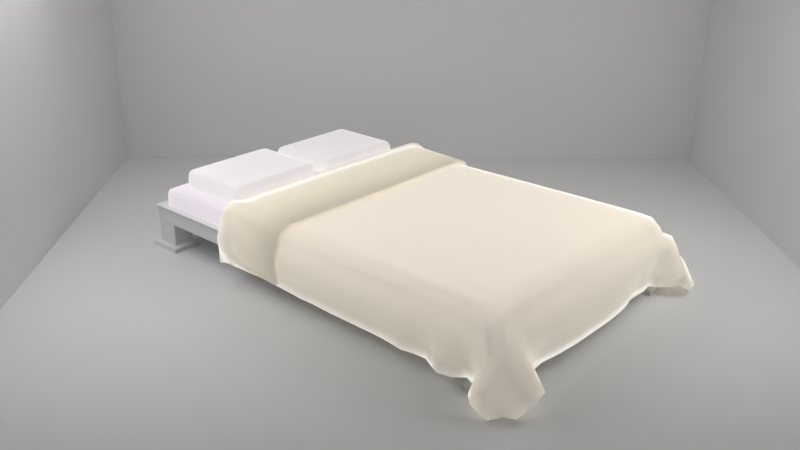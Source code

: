 # Source: Bed_2.blend  (saved by Blender 2.79.0; exported with 4.5.12 LTS)
import bpy
from mathutils import Matrix  # noqa: F401  (used for matrix-valued properties, if any)

bpy.ops.wm.read_factory_settings(use_empty=True)
scene = bpy.context.scene
scene.name = 'Scene'

# ---- collections
col_collection_1 = bpy.data.collections.new('Collection 1'); scene.collection.children.link(col_collection_1)

# ---- materials (node trees are filled in below, after node groups)
mat_cotton02 = bpy.data.materials.new('cotton02')
mat_cotton02.alpha_threshold = 0.0
mat_cotton02.roughness = 0.5
mat_light = bpy.data.materials.new('Light')
mat_light.alpha_threshold = 0.0
mat_light.roughness = 0.5
mat_cotton03 = bpy.data.materials.new('cotton03')
mat_cotton03.alpha_threshold = 0.0
mat_cotton03.roughness = 0.5
mat_material = bpy.data.materials.new('Material')
mat_material.alpha_threshold = 0.0
mat_material.roughness = 0.5
mat_material.line_color = (0.0, 0.0, 0.0, 1.0)
mat_cotton01 = bpy.data.materials.new('cotton01')
mat_cotton01.alpha_threshold = 0.0
mat_cotton01.roughness = 0.5

# ---- material node trees
mat_cotton02.use_nodes = True; mat_cotton02.node_tree.nodes.clear()
_N = mat_cotton02.node_tree.nodes; _L = mat_cotton02.node_tree.links
n0 = _N.new('ShaderNodeAddShader'); n0.name = 'Add Shader'; n0.location = (118, 349)
n1 = _N.new('ShaderNodeMixShader'); n1.name = 'Mix Shader'; n1.location = (305, 361)
n2 = _N.new('ShaderNodeOutputMaterial'); n2.name = 'Material Output'; n2.location = (498, 315)
n3 = _N.new('ShaderNodeBsdfTranslucent'); n3.name = 'Translucent BSDF'; n3.location = (116, 481)
n4 = _N.new('ShaderNodeBsdfDiffuse'); n4.name = 'Diffuse BSDF'; n4.location = (-80, 206)
n4.inputs[0].default_value = (1.0, 0.98, 0.953, 1.0)
n5 = _N.new('ShaderNodeFresnel'); n5.name = 'Fresnel'; n5.location = (-113, 430)
n5.inputs[0].default_value = 1.6
_L.new(n4.outputs[0], n0.inputs[1])
_L.new(n5.outputs[0], n0.inputs[0])
_L.new(n0.outputs[0], n1.inputs[2])
_L.new(n1.outputs[0], n2.inputs[0])
_L.new(n4.outputs[0], n3.inputs[0])
_L.new(n3.outputs[0], n1.inputs[1])
n2.is_active_output = True
mat_light.use_nodes = True; mat_light.node_tree.nodes.clear()
_N = mat_light.node_tree.nodes; _L = mat_light.node_tree.links
n0 = _N.new('ShaderNodeOutputMaterial'); n0.name = 'Material Output'; n0.location = (300, 300)
n1 = _N.new('ShaderNodeEmission'); n1.name = 'Emission'; n1.location = (10, 300)
n1.inputs[0].default_value = (0.8, 0.8, 0.8, 1.0)
n1.inputs[1].default_value = 4.0
_L.new(n1.outputs[0], n0.inputs[0])
n0.is_active_output = True
mat_cotton03.use_nodes = True; mat_cotton03.node_tree.nodes.clear()
_N = mat_cotton03.node_tree.nodes; _L = mat_cotton03.node_tree.links
n0 = _N.new('ShaderNodeAddShader'); n0.name = 'Add Shader'; n0.location = (118, 349)
n1 = _N.new('ShaderNodeMixShader'); n1.name = 'Mix Shader'; n1.location = (305, 361)
n2 = _N.new('ShaderNodeOutputMaterial'); n2.name = 'Material Output'; n2.location = (498, 315)
n3 = _N.new('ShaderNodeBsdfTranslucent'); n3.name = 'Translucent BSDF'; n3.location = (116, 481)
n4 = _N.new('ShaderNodeBsdfDiffuse'); n4.name = 'Diffuse BSDF'; n4.location = (-80, 206)
n4.inputs[0].default_value = (1.0, 0.91, 1.0, 1.0)
n5 = _N.new('ShaderNodeFresnel'); n5.name = 'Fresnel'; n5.location = (-113, 430)
n5.inputs[0].default_value = 1.6
_L.new(n4.outputs[0], n0.inputs[1])
_L.new(n5.outputs[0], n0.inputs[0])
_L.new(n0.outputs[0], n1.inputs[2])
_L.new(n1.outputs[0], n2.inputs[0])
_L.new(n4.outputs[0], n3.inputs[0])
_L.new(n3.outputs[0], n1.inputs[1])
n2.is_active_output = True
mat_cotton01.use_nodes = True; mat_cotton01.node_tree.nodes.clear()
_N = mat_cotton01.node_tree.nodes; _L = mat_cotton01.node_tree.links
n0 = _N.new('ShaderNodeAddShader'); n0.name = 'Add Shader'; n0.location = (118, 349)
n1 = _N.new('ShaderNodeMixShader'); n1.name = 'Mix Shader'; n1.location = (305, 361)
n2 = _N.new('ShaderNodeOutputMaterial'); n2.name = 'Material Output'; n2.location = (498, 315)
n3 = _N.new('ShaderNodeBsdfTranslucent'); n3.name = 'Translucent BSDF'; n3.location = (116, 481)
n4 = _N.new('ShaderNodeBsdfDiffuse'); n4.name = 'Diffuse BSDF'; n4.location = (-80, 206)
n4.inputs[0].default_value = (1.0, 0.91, 0.724, 1.0)
n5 = _N.new('ShaderNodeFresnel'); n5.name = 'Fresnel'; n5.location = (-113, 430)
n5.inputs[0].default_value = 1.6
_L.new(n4.outputs[0], n0.inputs[1])
_L.new(n5.outputs[0], n0.inputs[0])
_L.new(n0.outputs[0], n1.inputs[2])
_L.new(n1.outputs[0], n2.inputs[0])
_L.new(n4.outputs[0], n3.inputs[0])
_L.new(n3.outputs[0], n1.inputs[1])
n2.is_active_output = True

# ---- world
world_world = bpy.data.worlds.new('World'); scene.world = world_world
world_world.color = (0.05088, 0.05088, 0.05088)
world_world.use_sun_shadow = False
world_world.sun_shadow_jitter_overblur = 0.0
world_world.cycles.sampling_method = 'MANUAL'

# ---- cameras
cam_camera_005 = bpy.data.cameras.new('Camera.005')
cam_camera_005.clip_end = 100.0
cam_camera_005.lens = 35.0
cam_camera_005.sensor_width = 32.0
cam_camera_005.sensor_height = 18.0
cam_camera_005.display_size = 2.0
cam_camera_005.dof.focus_distance = 0.0

# ---- lights
light_point = bpy.data.lights.new('Point', 'POINT')
light_point.transmission_factor = 0.0
light_point.energy = 100.0
light_point.shadow_buffer_clip_start = 0.5
light_point.shadow_soft_size = 0.1
light_point.shadow_maximum_resolution = 0.006
light_point.use_absolute_resolution = True

# ---- meshes
me_cube_003 = bpy.data.meshes.new('Cube.003')
me_cube_003.from_pydata([(-7.358, 1.878, 4.981), (-7.322, 1.873, 7.209), (-7.303, 3.064, 5.03), (-7.266, 3.06, 7.259), (-5.766, 1.806, 4.26), (-5.729, 1.802, 6.493), (-5.71, 2.993, 4.308), (-5.673, 2.988, 6.545), (-5.886, 3.001, 4.392), (-6.063, 3.009, 4.475), (-6.242, 3.017, 4.559), (-6.419, 3.026, 4.641), (-6.597, 3.034, 4.721), (-6.774, 3.042, 4.8), (-6.949, 3.049, 4.878), (-7.126, 3.057, 4.954), (-7.089, 3.052, 7.185), (-6.913, 3.044, 7.11), (-6.737, 3.037, 7.033), (-6.56, 3.029, 6.955), (-6.383, 3.021, 6.874), (-6.205, 3.013, 6.792), (-6.027, 3.004, 6.708), (-5.849, 2.996, 6.626), (-7.182, 1.871, 4.906), (-7.005, 1.863, 4.831), (-6.83, 1.856, 4.751), (-6.653, 1.848, 4.671), (-6.475, 1.84, 4.589), (-6.298, 1.832, 4.508), (-6.12, 1.823, 4.426), (-5.942, 1.815, 4.343), (-5.906, 1.81, 6.574), (-6.083, 1.818, 6.655), (-6.262, 1.827, 6.736), (-6.439, 1.835, 6.817), (-6.617, 1.843, 6.895), (-6.794, 1.851, 6.974), (-6.97, 1.858, 7.053), (-7.146, 1.866, 7.131), (-7.31, 2.933, 5.028), (-7.317, 2.802, 5.027), (-7.325, 2.67, 5.022), (-7.332, 2.539, 5.016), (-7.338, 2.407, 5.01), (-7.343, 2.275, 5.003), (-7.349, 2.143, 4.996), (-7.354, 2.011, 4.988), (-7.318, 2.006, 7.206), (-7.314, 2.138, 7.211), (-7.308, 2.27, 7.219), (-7.303, 2.402, 7.226), (-7.296, 2.534, 7.233), (-7.289, 2.665, 7.24), (-7.282, 2.797, 7.246), (-7.274, 2.928, 7.253), (-5.76, 1.939, 4.267), (-5.754, 2.071, 4.274), (-5.748, 2.203, 4.28), (-5.741, 2.335, 4.286), (-5.735, 2.466, 4.291), (-5.729, 2.598, 4.296), (-5.723, 2.73, 4.301), (-5.717, 2.861, 4.305), (-5.68, 2.857, 6.541), (-5.686, 2.725, 6.537), (-5.692, 2.594, 6.533), (-5.698, 2.462, 6.528), (-5.704, 2.33, 6.523), (-5.711, 2.199, 6.516), (-5.717, 2.067, 6.509), (-5.723, 1.934, 6.501), (-5.855, 2.865, 6.622), (-5.862, 2.733, 6.618), (-5.868, 2.602, 6.614), (-5.874, 2.47, 6.609), (-5.88, 2.338, 6.604), (-5.887, 2.207, 6.598), (-5.893, 2.075, 6.591), (-5.899, 1.942, 6.583), (-6.033, 2.873, 6.703), (-6.039, 2.741, 6.699), (-6.045, 2.61, 6.695), (-6.051, 2.478, 6.689), (-6.057, 2.346, 6.684), (-6.064, 2.215, 6.678), (-6.07, 2.083, 6.673), (-6.076, 1.95, 6.664), (-6.211, 2.881, 6.784), (-6.217, 2.749, 6.779), (-6.223, 2.618, 6.774), (-6.229, 2.486, 6.769), (-6.235, 2.354, 6.763), (-6.241, 2.223, 6.757), (-6.248, 2.091, 6.751), (-6.255, 1.959, 6.746), (-6.389, 2.889, 6.865), (-6.395, 2.757, 6.858), (-6.401, 2.626, 6.853), (-6.407, 2.494, 6.848), (-6.413, 2.362, 6.842), (-6.42, 2.231, 6.836), (-6.426, 2.099, 6.83), (-6.433, 1.967, 6.823), (-6.567, 2.897, 6.947), (-6.573, 2.766, 6.938), (-6.58, 2.634, 6.931), (-6.586, 2.502, 6.925), (-6.593, 2.37, 6.919), (-6.599, 2.239, 6.913), (-6.605, 2.107, 6.906), (-6.611, 1.975, 6.9), (-6.744, 2.905, 7.028), (-6.751, 2.773, 7.018), (-6.758, 2.642, 7.008), (-6.765, 2.51, 7.002), (-6.771, 2.378, 6.996), (-6.777, 2.246, 6.989), (-6.783, 2.114, 6.982), (-6.788, 1.983, 6.975), (-6.92, 2.913, 7.104), (-6.928, 2.781, 7.098), (-6.936, 2.65, 7.088), (-6.943, 2.518, 7.077), (-6.949, 2.386, 7.07), (-6.955, 2.254, 7.063), (-6.961, 2.122, 7.056), (-6.965, 1.99, 7.05), (-7.098, 2.921, 7.179), (-7.105, 2.789, 7.173), (-7.113, 2.658, 7.167), (-7.12, 2.526, 7.155), (-7.127, 2.394, 7.143), (-7.132, 2.262, 7.136), (-7.138, 2.13, 7.128), (-7.142, 1.998, 7.129), (-7.134, 2.925, 4.952), (-7.141, 2.794, 4.95), (-7.148, 2.663, 4.946), (-7.155, 2.531, 4.94), (-7.161, 2.399, 4.934), (-7.167, 2.267, 4.927), (-7.172, 2.135, 4.921), (-7.177, 2.003, 4.914), (-6.957, 2.917, 4.875), (-6.964, 2.786, 4.873), (-6.971, 2.655, 4.869), (-6.978, 2.523, 4.863), (-6.984, 2.391, 4.857), (-6.99, 2.259, 4.851), (-6.995, 2.127, 4.844), (-7.0, 1.995, 4.837), (-6.78, 2.91, 4.797), (-6.787, 2.778, 4.794), (-6.794, 2.647, 4.79), (-6.8, 2.515, 4.784), (-6.806, 2.383, 4.779), (-6.812, 2.251, 4.773), (-6.818, 2.12, 4.766), (-6.824, 1.988, 4.76), (-6.603, 2.902, 4.718), (-6.609, 2.77, 4.714), (-6.615, 2.639, 4.71), (-6.622, 2.507, 4.704), (-6.628, 2.375, 4.699), (-6.634, 2.244, 4.693), (-6.64, 2.112, 4.688), (-6.646, 1.98, 4.679), (-6.425, 2.894, 4.637), (-6.431, 2.762, 4.633), (-6.437, 2.631, 4.628), (-6.443, 2.499, 4.623), (-6.449, 2.367, 4.618), (-6.456, 2.235, 4.612), (-6.462, 2.104, 4.605), (-6.469, 1.972, 4.598), (-6.247, 2.886, 4.555), (-6.253, 2.754, 4.55), (-6.259, 2.622, 4.546), (-6.265, 2.491, 4.541), (-6.271, 2.359, 4.536), (-6.277, 2.227, 4.529), (-6.284, 2.095, 4.523), (-6.291, 1.964, 4.515), (-6.069, 2.877, 4.472), (-6.075, 2.746, 4.467), (-6.081, 2.614, 4.463), (-6.087, 2.483, 4.458), (-6.094, 2.351, 4.452), (-6.1, 2.219, 4.446), (-6.106, 2.087, 4.44), (-6.113, 1.955, 4.433), (-5.892, 2.869, 4.388), (-5.899, 2.738, 4.384), (-5.905, 2.606, 4.379), (-5.911, 2.475, 4.375), (-5.917, 2.343, 4.369), (-5.924, 2.211, 4.364), (-5.93, 2.079, 4.357), (-5.936, 1.947, 4.35), (-7.338, 1.876, 6.094), (-7.282, 3.062, 6.144), (-5.693, 2.99, 5.427), (-5.75, 1.804, 5.377), (-5.924, 1.812, 5.458), (-6.103, 1.821, 5.54), (-6.28, 1.83, 5.622), (-6.458, 1.838, 5.703), (-6.635, 1.846, 5.783), (-6.811, 1.853, 5.863), (-6.986, 1.861, 5.942), (-7.16, 1.867, 6.02), (-7.105, 3.054, 6.069), (-6.93, 3.047, 5.993), (-6.755, 3.039, 5.917), (-6.578, 3.031, 5.838), (-6.401, 3.023, 5.759), (-6.224, 3.015, 5.676), (-6.046, 3.007, 5.593), (-5.868, 2.998, 5.509), (-5.7, 2.859, 5.425), (-5.706, 2.728, 5.421), (-5.713, 2.596, 5.416), (-5.718, 2.464, 5.411), (-5.725, 2.333, 5.405), (-5.731, 2.201, 5.399), (-5.738, 2.069, 5.393), (-5.744, 1.937, 5.386), (-7.334, 2.008, 6.095), (-7.329, 2.14, 6.103), (-7.324, 2.272, 6.11), (-7.318, 2.404, 6.118), (-7.312, 2.536, 6.125), (-7.305, 2.668, 6.131), (-7.298, 2.799, 6.135), (-7.29, 2.931, 6.137)], [], [(235, 55, 3, 201), (219, 23, 7, 202), (227, 71, 5, 203), (211, 39, 1, 200), (199, 56, 4, 31), (135, 48, 1, 39), (71, 79, 32, 5), (79, 87, 33, 32), (87, 95, 34, 33), (95, 103, 35, 34), (103, 111, 36, 35), (111, 119, 37, 36), (119, 127, 38, 37), (127, 135, 39, 38), (47, 143, 24, 0), (143, 151, 25, 24), (151, 159, 26, 25), (159, 167, 27, 26), (167, 175, 28, 27), (175, 183, 29, 28), (183, 191, 30, 29), (191, 199, 31, 30), (203, 5, 32, 204), (204, 32, 33, 205), (205, 33, 34, 206), (206, 34, 35, 207), (207, 35, 36, 208), (208, 36, 37, 209), (209, 37, 38, 210), (210, 38, 39, 211), (201, 3, 16, 212), (212, 16, 17, 213), (213, 17, 18, 214), (214, 18, 19, 215), (215, 19, 20, 216), (216, 20, 21, 217), (217, 21, 22, 218), (218, 22, 23, 219), (9, 8, 192, 184), (184, 192, 193, 185), (185, 193, 194, 186), (186, 194, 195, 187), (187, 195, 196, 188), (188, 196, 197, 189), (189, 197, 198, 190), (190, 198, 199, 191), (10, 9, 184, 176), (176, 184, 185, 177), (177, 185, 186, 178), (178, 186, 187, 179), (179, 187, 188, 180), (180, 188, 189, 181), (181, 189, 190, 182), (182, 190, 191, 183), (11, 10, 176, 168), (168, 176, 177, 169), (169, 177, 178, 170), (170, 178, 179, 171), (171, 179, 180, 172), (172, 180, 181, 173), (173, 181, 182, 174), (174, 182, 183, 175), (12, 11, 168, 160), (160, 168, 169, 161), (161, 169, 170, 162), (162, 170, 171, 163), (163, 171, 172, 164), (164, 172, 173, 165), (165, 173, 174, 166), (166, 174, 175, 167), (13, 12, 160, 152), (152, 160, 161, 153), (153, 161, 162, 154), (154, 162, 163, 155), (155, 163, 164, 156), (156, 164, 165, 157), (157, 165, 166, 158), (158, 166, 167, 159), (14, 13, 152, 144), (144, 152, 153, 145), (145, 153, 154, 146), (146, 154, 155, 147), (147, 155, 156, 148), (148, 156, 157, 149), (149, 157, 158, 150), (150, 158, 159, 151), (15, 14, 144, 136), (136, 144, 145, 137), (137, 145, 146, 138), (138, 146, 147, 139), (139, 147, 148, 140), (140, 148, 149, 141), (141, 149, 150, 142), (142, 150, 151, 143), (2, 15, 136, 40), (40, 136, 137, 41), (41, 137, 138, 42), (42, 138, 139, 43), (43, 139, 140, 44), (44, 140, 141, 45), (45, 141, 142, 46), (46, 142, 143, 47), (17, 16, 128, 120), (120, 128, 129, 121), (121, 129, 130, 122), (122, 130, 131, 123), (123, 131, 132, 124), (124, 132, 133, 125), (125, 133, 134, 126), (126, 134, 135, 127), (18, 17, 120, 112), (112, 120, 121, 113), (113, 121, 122, 114), (114, 122, 123, 115), (115, 123, 124, 116), (116, 124, 125, 117), (117, 125, 126, 118), (118, 126, 127, 119), (19, 18, 112, 104), (104, 112, 113, 105), (105, 113, 114, 106), (106, 114, 115, 107), (107, 115, 116, 108), (108, 116, 117, 109), (109, 117, 118, 110), (110, 118, 119, 111), (20, 19, 104, 96), (96, 104, 105, 97), (97, 105, 106, 98), (98, 106, 107, 99), (99, 107, 108, 100), (100, 108, 109, 101), (101, 109, 110, 102), (102, 110, 111, 103), (21, 20, 96, 88), (88, 96, 97, 89), (89, 97, 98, 90), (90, 98, 99, 91), (91, 99, 100, 92), (92, 100, 101, 93), (93, 101, 102, 94), (94, 102, 103, 95), (22, 21, 88, 80), (80, 88, 89, 81), (81, 89, 90, 82), (82, 90, 91, 83), (83, 91, 92, 84), (84, 92, 93, 85), (85, 93, 94, 86), (86, 94, 95, 87), (23, 22, 80, 72), (72, 80, 81, 73), (73, 81, 82, 74), (74, 82, 83, 75), (75, 83, 84, 76), (76, 84, 85, 77), (77, 85, 86, 78), (78, 86, 87, 79), (7, 23, 72, 64), (64, 72, 73, 65), (65, 73, 74, 66), (66, 74, 75, 67), (67, 75, 76, 68), (68, 76, 77, 69), (69, 77, 78, 70), (70, 78, 79, 71), (16, 3, 55, 128), (128, 55, 54, 129), (129, 54, 53, 130), (130, 53, 52, 131), (131, 52, 51, 132), (132, 51, 50, 133), (133, 50, 49, 134), (134, 49, 48, 135), (8, 6, 63, 192), (192, 63, 62, 193), (193, 62, 61, 194), (194, 61, 60, 195), (195, 60, 59, 196), (196, 59, 58, 197), (197, 58, 57, 198), (198, 57, 56, 199), (202, 7, 64, 220), (220, 64, 65, 221), (221, 65, 66, 222), (222, 66, 67, 223), (223, 67, 68, 224), (224, 68, 69, 225), (225, 69, 70, 226), (226, 70, 71, 227), (200, 1, 48, 228), (228, 48, 49, 229), (229, 49, 50, 230), (230, 50, 51, 231), (231, 51, 52, 232), (232, 52, 53, 233), (233, 53, 54, 234), (234, 54, 55, 235), (41, 234, 235, 40), (42, 233, 234, 41), (43, 232, 233, 42), (44, 231, 232, 43), (45, 230, 231, 44), (46, 229, 230, 45), (47, 228, 229, 46), (0, 200, 228, 47), (57, 226, 227, 56), (58, 225, 226, 57), (59, 224, 225, 58), (60, 223, 224, 59), (61, 222, 223, 60), (62, 221, 222, 61), (63, 220, 221, 62), (6, 202, 220, 63), (9, 218, 219, 8), (10, 217, 218, 9), (11, 216, 217, 10), (12, 215, 216, 11), (13, 214, 215, 12), (14, 213, 214, 13), (15, 212, 213, 14), (2, 201, 212, 15), (25, 210, 211, 24), (26, 209, 210, 25), (27, 208, 209, 26), (28, 207, 208, 27), (29, 206, 207, 28), (30, 205, 206, 29), (31, 204, 205, 30), (4, 203, 204, 31), (24, 211, 200, 0), (56, 227, 203, 4), (8, 219, 202, 6), (40, 235, 201, 2)])
me_cube_003.polygons.foreach_set('use_smooth', [True] * 234)
me_cube_003.materials.append(mat_cotton02)
me_cube_003.use_remesh_preserve_volume = False
me_cube_003.use_remesh_preserve_attributes = False
me_cube_003.use_mirror_vertex_groups = False
me_cube_003.update()
me_plane_002 = bpy.data.meshes.new('Plane.002')
me_plane_002.from_pydata([(-1.0, -1.0, 0.0), (1.0, -1.0, 0.0), (-1.0, 1.0, 0.0), (1.0, 1.0, 0.0)], [], [(0, 1, 3, 2)])
me_plane_002.materials.append(mat_light)
me_plane_002.use_remesh_preserve_volume = False
me_plane_002.use_remesh_preserve_attributes = False
me_plane_002.use_mirror_vertex_groups = False
me_plane_002.update()
me_plane = bpy.data.meshes.new('Plane')
me_plane.from_pydata([(-1.0, -1.0, 0.0), (1.0, -1.0, 0.0), (-1.0, 1.0, 0.0), (1.0, 1.0, 0.0)], [], [(0, 1, 3, 2)])
me_plane.materials.append(mat_light)
me_plane.use_remesh_preserve_volume = False
me_plane.use_remesh_preserve_attributes = False
me_plane.use_mirror_vertex_groups = False
me_plane.update()
me_cube_001 = bpy.data.meshes.new('Cube.001')
me_cube_001.from_pydata([(-1.0, -1.0, -1.0), (-1.0, -1.0, 1.0), (-1.0, 1.0, -1.0), (-1.0, 1.0, 1.0), (1.0, -1.0, -1.0), (1.0, -1.0, 1.0), (1.0, 1.0, -1.0), (1.0, 1.0, 1.0)], [], [(0, 1, 3, 2), (2, 3, 7, 6), (6, 7, 5, 4), (2, 6, 4, 0), (7, 3, 1, 5)])
me_cube_001.use_remesh_preserve_volume = False
me_cube_001.use_remesh_preserve_attributes = False
me_cube_001.use_mirror_vertex_groups = False
me_cube_001.update()
me_cube_005 = bpy.data.meshes.new('Cube.005')
me_cube_005.from_pydata([(-7.358, 1.878, 4.981), (-7.322, 1.873, 7.209), (-7.303, 3.064, 5.03), (-7.266, 3.06, 7.259), (-5.766, 1.806, 4.26), (-5.729, 1.802, 6.493), (-5.71, 2.993, 4.308), (-5.673, 2.988, 6.545), (-5.886, 3.001, 4.392), (-6.063, 3.009, 4.475), (-6.242, 3.017, 4.559), (-6.419, 3.026, 4.641), (-6.597, 3.034, 4.721), (-6.774, 3.042, 4.8), (-6.949, 3.049, 4.878), (-7.126, 3.057, 4.954), (-7.089, 3.052, 7.185), (-6.913, 3.044, 7.11), (-6.737, 3.037, 7.033), (-6.56, 3.029, 6.955), (-6.383, 3.021, 6.874), (-6.205, 3.013, 6.792), (-6.027, 3.004, 6.708), (-5.849, 2.996, 6.626), (-7.182, 1.871, 4.906), (-7.005, 1.863, 4.831), (-6.83, 1.856, 4.751), (-6.653, 1.848, 4.671), (-6.475, 1.84, 4.589), (-6.298, 1.832, 4.508), (-6.12, 1.823, 4.426), (-5.942, 1.815, 4.343), (-5.906, 1.81, 6.574), (-6.083, 1.818, 6.655), (-6.262, 1.827, 6.736), (-6.439, 1.835, 6.817), (-6.617, 1.843, 6.895), (-6.794, 1.851, 6.974), (-6.97, 1.858, 7.053), (-7.146, 1.866, 7.131), (-7.31, 2.933, 5.028), (-7.317, 2.802, 5.027), (-7.325, 2.67, 5.022), (-7.332, 2.539, 5.016), (-7.338, 2.407, 5.01), (-7.343, 2.275, 5.003), (-7.349, 2.143, 4.996), (-7.354, 2.011, 4.988), (-7.318, 2.006, 7.206), (-7.314, 2.138, 7.211), (-7.308, 2.27, 7.219), (-7.303, 2.402, 7.226), (-7.296, 2.534, 7.233), (-7.289, 2.665, 7.24), (-7.282, 2.797, 7.246), (-7.274, 2.928, 7.253), (-5.76, 1.939, 4.267), (-5.754, 2.071, 4.274), (-5.748, 2.203, 4.28), (-5.741, 2.335, 4.286), (-5.735, 2.466, 4.291), (-5.729, 2.598, 4.296), (-5.723, 2.73, 4.301), (-5.717, 2.861, 4.305), (-5.68, 2.857, 6.541), (-5.686, 2.725, 6.537), (-5.692, 2.594, 6.533), (-5.698, 2.462, 6.528), (-5.704, 2.33, 6.523), (-5.711, 2.199, 6.516), (-5.717, 2.067, 6.509), (-5.723, 1.934, 6.501), (-5.855, 2.865, 6.622), (-5.862, 2.733, 6.618), (-5.868, 2.602, 6.614), (-5.874, 2.47, 6.609), (-5.88, 2.338, 6.604), (-5.887, 2.207, 6.598), (-5.893, 2.075, 6.591), (-5.899, 1.942, 6.583), (-6.033, 2.873, 6.703), (-6.039, 2.741, 6.699), (-6.045, 2.61, 6.695), (-6.051, 2.478, 6.689), (-6.057, 2.346, 6.684), (-6.064, 2.215, 6.678), (-6.07, 2.083, 6.673), (-6.076, 1.95, 6.664), (-6.211, 2.881, 6.784), (-6.217, 2.749, 6.779), (-6.223, 2.618, 6.774), (-6.229, 2.486, 6.769), (-6.235, 2.354, 6.763), (-6.241, 2.223, 6.757), (-6.248, 2.091, 6.751), (-6.255, 1.959, 6.746), (-6.389, 2.889, 6.865), (-6.395, 2.757, 6.858), (-6.401, 2.626, 6.853), (-6.407, 2.494, 6.848), (-6.413, 2.362, 6.842), (-6.42, 2.231, 6.836), (-6.426, 2.099, 6.83), (-6.433, 1.967, 6.823), (-6.567, 2.897, 6.947), (-6.573, 2.766, 6.938), (-6.58, 2.634, 6.931), (-6.586, 2.502, 6.925), (-6.593, 2.37, 6.919), (-6.599, 2.239, 6.913), (-6.605, 2.107, 6.906), (-6.611, 1.975, 6.9), (-6.744, 2.905, 7.028), (-6.751, 2.773, 7.018), (-6.758, 2.642, 7.008), (-6.765, 2.51, 7.002), (-6.771, 2.378, 6.996), (-6.777, 2.246, 6.989), (-6.783, 2.114, 6.982), (-6.788, 1.983, 6.975), (-6.92, 2.913, 7.104), (-6.928, 2.781, 7.098), (-6.936, 2.65, 7.088), (-6.943, 2.518, 7.077), (-6.949, 2.386, 7.07), (-6.955, 2.254, 7.063), (-6.961, 2.122, 7.056), (-6.965, 1.99, 7.05), (-7.098, 2.921, 7.179), (-7.105, 2.789, 7.173), (-7.113, 2.658, 7.167), (-7.12, 2.526, 7.155), (-7.127, 2.394, 7.143), (-7.132, 2.262, 7.136), (-7.138, 2.13, 7.128), (-7.142, 1.998, 7.129), (-7.134, 2.925, 4.952), (-7.141, 2.794, 4.95), (-7.148, 2.663, 4.946), (-7.155, 2.531, 4.94), (-7.161, 2.399, 4.934), (-7.167, 2.267, 4.927), (-7.172, 2.135, 4.921), (-7.177, 2.003, 4.914), (-6.957, 2.917, 4.875), (-6.964, 2.786, 4.873), (-6.971, 2.655, 4.869), (-6.978, 2.523, 4.863), (-6.984, 2.391, 4.857), (-6.99, 2.259, 4.851), (-6.995, 2.127, 4.844), (-7.0, 1.995, 4.837), (-6.78, 2.91, 4.797), (-6.787, 2.778, 4.794), (-6.794, 2.647, 4.79), (-6.8, 2.515, 4.784), (-6.806, 2.383, 4.779), (-6.812, 2.251, 4.773), (-6.818, 2.12, 4.766), (-6.824, 1.988, 4.76), (-6.603, 2.902, 4.718), (-6.609, 2.77, 4.714), (-6.615, 2.639, 4.71), (-6.622, 2.507, 4.704), (-6.628, 2.375, 4.699), (-6.634, 2.244, 4.693), (-6.64, 2.112, 4.688), (-6.646, 1.98, 4.679), (-6.425, 2.894, 4.637), (-6.431, 2.762, 4.633), (-6.437, 2.631, 4.628), (-6.443, 2.499, 4.623), (-6.449, 2.367, 4.618), (-6.456, 2.235, 4.612), (-6.462, 2.104, 4.605), (-6.469, 1.972, 4.598), (-6.247, 2.886, 4.555), (-6.253, 2.754, 4.55), (-6.259, 2.622, 4.546), (-6.265, 2.491, 4.541), (-6.271, 2.359, 4.536), (-6.277, 2.227, 4.529), (-6.284, 2.095, 4.523), (-6.291, 1.964, 4.515), (-6.069, 2.877, 4.472), (-6.075, 2.746, 4.467), (-6.081, 2.614, 4.463), (-6.087, 2.483, 4.458), (-6.094, 2.351, 4.452), (-6.1, 2.219, 4.446), (-6.106, 2.087, 4.44), (-6.113, 1.955, 4.433), (-5.892, 2.869, 4.388), (-5.899, 2.738, 4.384), (-5.905, 2.606, 4.379), (-5.911, 2.475, 4.375), (-5.917, 2.343, 4.369), (-5.924, 2.211, 4.364), (-5.93, 2.079, 4.357), (-5.936, 1.947, 4.35), (-7.338, 1.876, 6.094), (-7.282, 3.062, 6.144), (-5.693, 2.99, 5.427), (-5.75, 1.804, 5.377), (-5.924, 1.812, 5.458), (-6.103, 1.821, 5.54), (-6.28, 1.83, 5.622), (-6.458, 1.838, 5.703), (-6.635, 1.846, 5.783), (-6.811, 1.853, 5.863), (-6.986, 1.861, 5.942), (-7.16, 1.867, 6.02), (-7.105, 3.054, 6.069), (-6.93, 3.047, 5.993), (-6.755, 3.039, 5.917), (-6.578, 3.031, 5.838), (-6.401, 3.023, 5.759), (-6.224, 3.015, 5.676), (-6.046, 3.007, 5.593), (-5.868, 2.998, 5.509), (-5.7, 2.859, 5.425), (-5.706, 2.728, 5.421), (-5.713, 2.596, 5.416), (-5.718, 2.464, 5.411), (-5.725, 2.333, 5.405), (-5.731, 2.201, 5.399), (-5.738, 2.069, 5.393), (-5.744, 1.937, 5.386), (-7.334, 2.008, 6.095), (-7.329, 2.14, 6.103), (-7.324, 2.272, 6.11), (-7.318, 2.404, 6.118), (-7.312, 2.536, 6.125), (-7.305, 2.668, 6.131), (-7.298, 2.799, 6.135), (-7.29, 2.931, 6.137)], [], [(235, 55, 3, 201), (219, 23, 7, 202), (227, 71, 5, 203), (211, 39, 1, 200), (199, 56, 4, 31), (135, 48, 1, 39), (71, 79, 32, 5), (79, 87, 33, 32), (87, 95, 34, 33), (95, 103, 35, 34), (103, 111, 36, 35), (111, 119, 37, 36), (119, 127, 38, 37), (127, 135, 39, 38), (47, 143, 24, 0), (143, 151, 25, 24), (151, 159, 26, 25), (159, 167, 27, 26), (167, 175, 28, 27), (175, 183, 29, 28), (183, 191, 30, 29), (191, 199, 31, 30), (203, 5, 32, 204), (204, 32, 33, 205), (205, 33, 34, 206), (206, 34, 35, 207), (207, 35, 36, 208), (208, 36, 37, 209), (209, 37, 38, 210), (210, 38, 39, 211), (201, 3, 16, 212), (212, 16, 17, 213), (213, 17, 18, 214), (214, 18, 19, 215), (215, 19, 20, 216), (216, 20, 21, 217), (217, 21, 22, 218), (218, 22, 23, 219), (9, 8, 192, 184), (184, 192, 193, 185), (185, 193, 194, 186), (186, 194, 195, 187), (187, 195, 196, 188), (188, 196, 197, 189), (189, 197, 198, 190), (190, 198, 199, 191), (10, 9, 184, 176), (176, 184, 185, 177), (177, 185, 186, 178), (178, 186, 187, 179), (179, 187, 188, 180), (180, 188, 189, 181), (181, 189, 190, 182), (182, 190, 191, 183), (11, 10, 176, 168), (168, 176, 177, 169), (169, 177, 178, 170), (170, 178, 179, 171), (171, 179, 180, 172), (172, 180, 181, 173), (173, 181, 182, 174), (174, 182, 183, 175), (12, 11, 168, 160), (160, 168, 169, 161), (161, 169, 170, 162), (162, 170, 171, 163), (163, 171, 172, 164), (164, 172, 173, 165), (165, 173, 174, 166), (166, 174, 175, 167), (13, 12, 160, 152), (152, 160, 161, 153), (153, 161, 162, 154), (154, 162, 163, 155), (155, 163, 164, 156), (156, 164, 165, 157), (157, 165, 166, 158), (158, 166, 167, 159), (14, 13, 152, 144), (144, 152, 153, 145), (145, 153, 154, 146), (146, 154, 155, 147), (147, 155, 156, 148), (148, 156, 157, 149), (149, 157, 158, 150), (150, 158, 159, 151), (15, 14, 144, 136), (136, 144, 145, 137), (137, 145, 146, 138), (138, 146, 147, 139), (139, 147, 148, 140), (140, 148, 149, 141), (141, 149, 150, 142), (142, 150, 151, 143), (2, 15, 136, 40), (40, 136, 137, 41), (41, 137, 138, 42), (42, 138, 139, 43), (43, 139, 140, 44), (44, 140, 141, 45), (45, 141, 142, 46), (46, 142, 143, 47), (17, 16, 128, 120), (120, 128, 129, 121), (121, 129, 130, 122), (122, 130, 131, 123), (123, 131, 132, 124), (124, 132, 133, 125), (125, 133, 134, 126), (126, 134, 135, 127), (18, 17, 120, 112), (112, 120, 121, 113), (113, 121, 122, 114), (114, 122, 123, 115), (115, 123, 124, 116), (116, 124, 125, 117), (117, 125, 126, 118), (118, 126, 127, 119), (19, 18, 112, 104), (104, 112, 113, 105), (105, 113, 114, 106), (106, 114, 115, 107), (107, 115, 116, 108), (108, 116, 117, 109), (109, 117, 118, 110), (110, 118, 119, 111), (20, 19, 104, 96), (96, 104, 105, 97), (97, 105, 106, 98), (98, 106, 107, 99), (99, 107, 108, 100), (100, 108, 109, 101), (101, 109, 110, 102), (102, 110, 111, 103), (21, 20, 96, 88), (88, 96, 97, 89), (89, 97, 98, 90), (90, 98, 99, 91), (91, 99, 100, 92), (92, 100, 101, 93), (93, 101, 102, 94), (94, 102, 103, 95), (22, 21, 88, 80), (80, 88, 89, 81), (81, 89, 90, 82), (82, 90, 91, 83), (83, 91, 92, 84), (84, 92, 93, 85), (85, 93, 94, 86), (86, 94, 95, 87), (23, 22, 80, 72), (72, 80, 81, 73), (73, 81, 82, 74), (74, 82, 83, 75), (75, 83, 84, 76), (76, 84, 85, 77), (77, 85, 86, 78), (78, 86, 87, 79), (7, 23, 72, 64), (64, 72, 73, 65), (65, 73, 74, 66), (66, 74, 75, 67), (67, 75, 76, 68), (68, 76, 77, 69), (69, 77, 78, 70), (70, 78, 79, 71), (16, 3, 55, 128), (128, 55, 54, 129), (129, 54, 53, 130), (130, 53, 52, 131), (131, 52, 51, 132), (132, 51, 50, 133), (133, 50, 49, 134), (134, 49, 48, 135), (8, 6, 63, 192), (192, 63, 62, 193), (193, 62, 61, 194), (194, 61, 60, 195), (195, 60, 59, 196), (196, 59, 58, 197), (197, 58, 57, 198), (198, 57, 56, 199), (202, 7, 64, 220), (220, 64, 65, 221), (221, 65, 66, 222), (222, 66, 67, 223), (223, 67, 68, 224), (224, 68, 69, 225), (225, 69, 70, 226), (226, 70, 71, 227), (200, 1, 48, 228), (228, 48, 49, 229), (229, 49, 50, 230), (230, 50, 51, 231), (231, 51, 52, 232), (232, 52, 53, 233), (233, 53, 54, 234), (234, 54, 55, 235), (41, 234, 235, 40), (42, 233, 234, 41), (43, 232, 233, 42), (44, 231, 232, 43), (45, 230, 231, 44), (46, 229, 230, 45), (47, 228, 229, 46), (0, 200, 228, 47), (57, 226, 227, 56), (58, 225, 226, 57), (59, 224, 225, 58), (60, 223, 224, 59), (61, 222, 223, 60), (62, 221, 222, 61), (63, 220, 221, 62), (6, 202, 220, 63), (9, 218, 219, 8), (10, 217, 218, 9), (11, 216, 217, 10), (12, 215, 216, 11), (13, 214, 215, 12), (14, 213, 214, 13), (15, 212, 213, 14), (2, 201, 212, 15), (25, 210, 211, 24), (26, 209, 210, 25), (27, 208, 209, 26), (28, 207, 208, 27), (29, 206, 207, 28), (30, 205, 206, 29), (31, 204, 205, 30), (4, 203, 204, 31), (24, 211, 200, 0), (56, 227, 203, 4), (8, 219, 202, 6), (40, 235, 201, 2)])
me_cube_005.polygons.foreach_set('use_smooth', [True] * 234)
me_cube_005.materials.append(mat_cotton02)
me_cube_005.use_remesh_preserve_volume = False
me_cube_005.use_remesh_preserve_attributes = False
me_cube_005.use_mirror_vertex_groups = False
me_cube_005.update()
me_cube_006 = bpy.data.meshes.new('Cube.006')
me_cube_006.from_pydata([(-1.0, -1.0, -1.0), (-1.0, -1.0, 1.0), (-1.0, 1.0, -1.0), (-1.0, 1.0, 1.0), (1.0, -1.0, -1.0), (1.0, -1.0, 1.0), (1.0, 1.0, -1.0), (1.0, 1.0, 1.0), (-1.0, -0.9266, -1.0), (-1.0, -0.9266, 1.0), (1.0, -0.9266, -1.0), (1.0, -0.9266, 1.0), (-1.0, 0.9381, 1.0), (1.0, 0.9381, -1.0), (-1.0, 0.9381, -1.0), (1.0, 0.9381, 1.0), (0.8085, 1.0, -1.0), (0.8085, 1.0, 1.0), (0.8085, -1.0, -1.0), (0.8085, -1.0, 1.0), (0.8085, -0.9266, 1.0), (0.8085, -0.9266, -1.0), (0.8085, 0.9381, -1.0), (0.8085, 0.9381, 1.0), (-0.9328, 1.0, -1.0), (-0.9328, -1.0, 1.0), (-0.9328, -0.9266, -1.0), (-0.9328, 0.9381, -1.0), (-0.9328, 1.0, 1.0), (-0.9328, -1.0, -1.0), (-0.9328, -0.9266, 1.0), (-0.9328, 0.9381, 1.0), (-1.0, -1.0, 0.0), (-1.0, 1.0, 0.0), (1.0, 1.0, 0.0), (1.0, -1.0, 0.0), (1.0, -0.9266, 0.0), (-1.0, -0.9266, 0.0), (1.0, 0.9381, 0.0), (-1.0, 0.9381, 0.0), (0.8085, -1.0, 0.0), (0.8085, 1.0, 0.0), (-0.9328, 1.0, 0.0), (-0.9328, -1.0, 0.0)], [], [(39, 12, 3, 33), (41, 17, 7, 34), (36, 11, 5, 35), (43, 25, 1, 32), (21, 10, 4, 18), (30, 9, 1, 25), (31, 12, 9, 30), (22, 13, 10, 21), (38, 15, 11, 36), (32, 1, 9, 37), (34, 7, 15, 38), (16, 6, 13, 22), (28, 3, 12, 31), (37, 9, 12, 39), (7, 17, 23, 15), (24, 16, 22, 27), (27, 22, 21, 26), (15, 23, 20, 11), (11, 20, 19, 5), (26, 21, 18, 29), (35, 5, 19, 40), (42, 28, 17, 41), (33, 3, 28, 42), (8, 26, 29, 0), (14, 27, 26, 8), (2, 24, 27, 14), (17, 28, 31, 23), (23, 31, 30, 20), (20, 30, 25, 19), (40, 19, 25, 43), (18, 40, 43, 29), (2, 33, 42, 24), (24, 42, 41, 16), (4, 35, 40, 18), (8, 37, 39, 14), (6, 34, 38, 13), (0, 32, 37, 8), (13, 38, 36, 10), (29, 43, 32, 0), (10, 36, 35, 4), (16, 41, 34, 6), (14, 39, 33, 2)])
me_cube_006.polygons.foreach_set('use_smooth', [True] * 42)
me_cube_006.materials.append(mat_cotton03)
me_cube_006.use_remesh_preserve_volume = False
me_cube_006.use_remesh_preserve_attributes = False
me_cube_006.use_mirror_vertex_groups = False
me_cube_006.update()
me_cube = bpy.data.meshes.new('Cube')
me_cube.from_pydata([(0.8397, -1.082, -0.068), (0.8397, -1.217, -0.068), (0.7042, -1.217, -0.068), (0.7042, -1.082, -0.068), (0.8397, -1.082, 0.06756), (0.8397, -1.217, 0.06756), (0.7042, -1.217, 0.06756), (0.7042, -1.082, 0.06756), (0.6693, -1.047, -0.07175), (0.6693, -1.252, -0.07175), (0.8746, -1.252, -0.07175), (0.8746, -1.047, -0.07175), (0.6693, -1.047, -0.1046), (0.6693, -1.252, -0.1046), (0.8746, -1.252, -0.1046), (0.8746, -1.047, -0.1046), (0.8746, -1.047, -0.1046), (0.8746, -1.252, -0.1046), (0.6693, -1.252, -0.1046), (0.6693, -1.047, -0.1046), (0.8746, -1.047, -0.1046), (0.8746, -1.252, -0.1046), (0.6693, -1.252, -0.1046), (0.6693, -1.047, -0.1046), (0.8473, 0.0, 0.1553), (0.8473, 0.0, 0.06943), (0.8473, -1.212, 0.1553), (0.8473, -1.212, 0.06943), (0.0, 0.0, 0.06943), (0.0, -1.212, 0.1553), (0.0, -1.212, 0.06943), (0.8075, -1.155, 0.1553), (0.8075, 0.0, 0.1553), (0.0, -1.155, 0.1553), (0.8075, -1.155, 0.1144), (0.8075, 0.0, 0.1144), (0.0, -1.155, 0.1144), (0.0, 0.0, 0.1144), (0.8598, -1.23, 0.1616), (0.8598, 0.0, 0.1675), (0.0, -1.23, 0.1616), (0.8182, -1.171, 0.1616), (0.8182, 0.0, 0.1675), (0.0, -1.171, 0.1616)], [], [(4, 7, 6, 5), (0, 4, 5, 1), (1, 5, 6, 2), (2, 6, 7, 3), (4, 0, 3, 7), (3, 0, 11, 8), (1, 2, 9, 10), (2, 3, 8, 9), (0, 1, 10, 11), (9, 8, 12, 13), (8, 11, 15, 12), (10, 9, 13, 14), (11, 10, 14, 15), (12, 15, 16, 19), (14, 13, 18, 17), (13, 12, 19, 18), (15, 14, 17, 16), (16, 17, 21, 20), (20, 21, 22, 23), (18, 19, 23, 22), (17, 18, 22, 21), (19, 16, 20, 23), (24, 25, 27, 26), (26, 27, 30, 29), (24, 26, 38, 39), (30, 27, 25, 28), (32, 31, 34, 35), (26, 29, 40, 38), (34, 36, 37, 35), (31, 33, 36, 34), (38, 40, 43, 41), (39, 38, 41, 42), (31, 32, 42, 41), (33, 31, 41, 43)])
me_cube.materials.append(mat_material)
me_cube.use_remesh_preserve_volume = False
me_cube.use_remesh_preserve_attributes = False
me_cube.use_mirror_vertex_groups = False
me_cube.update()
me_plane_001 = bpy.data.meshes.new('Plane.001')
me_plane_001.from_pydata([(-0.7719, -0.9246, -0.445), (0.7737, -0.9127, -0.4656), (-0.7367, 0.8464, -0.2975), (0.7234, 0.8305, -0.3408), (-0.7356, 0.7842, -0.2965), (-0.7318, 0.721, -0.2964), (-0.7287, 0.6585, -0.2964), (-0.7285, 0.5951, -0.297), (-0.7309, 0.5319, -0.2978), (-0.7329, 0.4682, -0.2987), (-0.7359, 0.4044, -0.2997), (-0.7393, 0.3403, -0.3006), (-0.7427, 0.2758, -0.3015), (-0.7398, 0.211, -0.3022), (-0.7433, 0.146, -0.303), (-0.7453, 0.08089, -0.3038), (-0.7454, 0.01561, -0.3046), (-0.7453, -0.0497, -0.3055), (-0.7455, -0.1152, -0.3063), (-0.745, -0.1806, -0.307), (-0.7466, -0.2461, -0.3081), (-0.753, -0.3101, -0.3085), (-0.7616, -0.3723, -0.3091), (-0.7458, -0.433, -0.3116), (-0.7401, -0.4973, -0.3128), (-0.7698, -0.5527, -0.3128), (-0.7997, -0.6091, -0.3076), (-0.7743, -0.6673, -0.3165), (-0.7306, -0.713, -0.3199), (-0.753, -0.7726, -0.328), (-0.8142, -0.7838, -0.3263), (-0.8583, -0.8288, -0.3317), (-0.8534, -0.8839, -0.3629), (-0.8156, -0.9113, -0.4037), (-0.7577, -0.97, -0.4007), (-0.74, -1.01, -0.3533), (-0.7216, -1.046, -0.3033), (-0.6615, -1.048, -0.2805), (-0.6151, -1.005, -0.2973), (-0.5914, -0.947, -0.3188), (-0.5404, -0.9061, -0.3237), (-0.4819, -0.8787, -0.3297), (-0.4176, -0.873, -0.3296), (-0.3535, -0.881, -0.3309), (-0.2894, -0.8888, -0.3321), (-0.2251, -0.8935, -0.3329), (-0.1606, -0.898, -0.3333), (-0.09632, -0.8991, -0.3336), (-0.03219, -0.8998, -0.3341), (0.03232, -0.9011, -0.3348), (0.09683, -0.9018, -0.3354), (0.1613, -0.8997, -0.336), (0.2253, -0.8959, -0.3365), (0.2896, -0.8897, -0.337), (0.3512, -0.8738, -0.3356), (0.4157, -0.873, -0.3372), (0.4779, -0.8805, -0.3353), (0.5421, -0.8729, -0.3317), (0.5887, -0.9185, -0.3392), (0.6189, -0.9767, -0.3308), (0.6574, -1.027, -0.3133), (0.718, -1.038, -0.3325), (0.7512, -1.005, -0.3769), (0.7593, -0.9577, -0.4211), (0.8158, -0.8914, -0.4256), (0.8579, -0.8724, -0.3847), (0.8701, -0.827, -0.3431), (0.8337, -0.7752, -0.3364), (0.7732, -0.7685, -0.348), (0.7271, -0.7321, -0.3328), (0.7273, -0.6683, -0.3335), (0.7777, -0.6307, -0.3297), (0.7832, -0.5664, -0.3291), (0.7427, -0.5177, -0.334), (0.7244, -0.456, -0.3336), (0.7372, -0.3929, -0.3353), (0.7395, -0.3284, -0.3358), (0.7361, -0.2637, -0.3362), (0.7344, -0.1986, -0.3364), (0.7327, -0.1329, -0.3365), (0.7325, -0.06776, -0.3368), (0.7314, -0.002249, -0.3369), (0.7317, 0.0632, -0.337), (0.7308, 0.1285, -0.3371), (0.7302, 0.1936, -0.3371), (0.7296, 0.2584, -0.3375), (0.7285, 0.3226, -0.3373), (0.7277, 0.3868, -0.3375), (0.7263, 0.4507, -0.3378), (0.7256, 0.5142, -0.3381), (0.7256, 0.5776, -0.3385), (0.7256, 0.6409, -0.339), (0.7242, 0.7039, -0.3395), (0.7238, 0.7673, -0.3402), (0.7255, 0.8312, -0.2789), (0.7256, 0.8319, -0.217), (0.7342, 0.8324, -0.1554), (0.7149, 0.8332, -0.09617), (0.6812, 0.8338, -0.0424), (0.619, 0.8344, -0.0268), (0.556, 0.8342, -0.02562), (0.4935, 0.8353, -0.02543), (0.4305, 0.836, -0.02491), (0.3673, 0.837, -0.02559), (0.304, 0.837, -0.02447), (0.2403, 0.8382, -0.0245), (0.1769, 0.8387, -0.02394), (0.1131, 0.8395, -0.02361), (0.04909, 0.8401, -0.02285), (-0.01518, 0.8404, -0.02321), (-0.07942, 0.8411, -0.02323), (-0.1432, 0.8417, -0.02366), (-0.207, 0.842, -0.02366), (-0.2705, 0.8428, -0.024), (-0.3339, 0.8431, -0.02411), (-0.3971, 0.8436, -0.02428), (-0.4602, 0.8441, -0.02377), (-0.5233, 0.8446, -0.02467), (-0.5869, 0.8452, -0.02576), (-0.6504, 0.8458, -0.02031), (-0.7023, 0.8468, -0.05588), (-0.7242, 0.8463, -0.1147), (-0.743, 0.8462, -0.1738), (-0.7369, 0.8461, -0.2356), (-0.7748, -0.9282, -0.3575), (-0.8121, -0.8999, -0.3168), (-0.8358, -0.8596, -0.2801), (-0.8091, -0.8033, -0.2661), (-0.7509, -0.7806, -0.2654), (-0.7373, -0.7209, -0.2567), (-0.7662, -0.6741, -0.2542), (-0.7817, -0.613, -0.2471), (-0.7621, -0.5559, -0.2502), (-0.743, -0.4968, -0.2498), (-0.7492, -0.4364, -0.2486), (-0.7587, -0.3751, -0.2462), (-0.7517, -0.311, -0.2455), (-0.7478, -0.2464, -0.2447), (-0.7464, -0.1812, -0.244), (-0.7466, -0.1159, -0.2434), (-0.7459, -0.05056, -0.2426), (-0.7449, 0.01491, -0.2418), (-0.7442, 0.08021, -0.2412), (-0.7428, 0.1454, -0.2405), (-0.7415, 0.2105, -0.2398), (-0.7423, 0.2752, -0.2392), (-0.7386, 0.3394, -0.2384), (-0.7355, 0.4036, -0.2376), (-0.7329, 0.4675, -0.2367), (-0.731, 0.5311, -0.2359), (-0.7291, 0.5945, -0.2351), (-0.7286, 0.6579, -0.2345), (-0.7316, 0.7211, -0.2345), (-0.7358, 0.7843, -0.2346), (-0.7528, -0.9629, -0.3135), (-0.7761, -0.9249, -0.27), (-0.8006, -0.882, -0.2316), (-0.796, -0.8299, -0.2096), (-0.7548, -0.7876, -0.2026), (-0.7516, -0.7327, -0.1957), (-0.7566, -0.6768, -0.1916), (-0.7661, -0.619, -0.186), (-0.7581, -0.5602, -0.1874), (-0.7524, -0.5029, -0.1875), (-0.7542, -0.4385, -0.1856), (-0.7599, -0.3757, -0.1829), (-0.7582, -0.3112, -0.1825), (-0.757, -0.2467, -0.182), (-0.7562, -0.1819, -0.1814), (-0.7555, -0.1167, -0.1807), (-0.7547, -0.0512, -0.18), (-0.7535, 0.0142, -0.1794), (-0.752, 0.07963, -0.1787), (-0.7505, 0.1449, -0.1781), (-0.749, 0.2098, -0.1775), (-0.7476, 0.2746, -0.1769), (-0.7461, 0.3392, -0.1764), (-0.7449, 0.4032, -0.1759), (-0.7443, 0.467, -0.1753), (-0.7436, 0.5307, -0.1748), (-0.7433, 0.5942, -0.1744), (-0.7436, 0.6574, -0.1739), (-0.7443, 0.7206, -0.1734), (-0.7451, 0.7838, -0.1731), (-0.7337, -0.9963, -0.2669), (-0.7477, -0.9499, -0.2269), (-0.7635, -0.9059, -0.185), (-0.7695, -0.85, -0.1551), (-0.749, -0.8063, -0.142), (-0.745, -0.7457, -0.1341), (-0.7437, -0.6816, -0.1271), (-0.7439, -0.6247, -0.1269), (-0.7421, -0.5692, -0.1269), (-0.7441, -0.5048, -0.1249), (-0.7439, -0.4405, -0.1233), (-0.7425, -0.3763, -0.1223), (-0.7401, -0.3122, -0.1219), (-0.7402, -0.2477, -0.1211), (-0.7397, -0.1827, -0.1205), (-0.7387, -0.1173, -0.1199), (-0.7372, -0.05191, -0.1195), (-0.7356, 0.0136, -0.119), (-0.734, 0.07899, -0.1186), (-0.7323, 0.1442, -0.1181), (-0.7308, 0.2092, -0.1177), (-0.7293, 0.274, -0.1172), (-0.7289, 0.3389, -0.1165), (-0.7267, 0.4025, -0.1164), (-0.7254, 0.4666, -0.1161), (-0.7246, 0.5302, -0.1157), (-0.7242, 0.5937, -0.1154), (-0.7241, 0.657, -0.115), (-0.724, 0.7203, -0.1147), (-0.7241, 0.7832, -0.1147), (-0.6788, -1.008, -0.2357), (-0.6953, -0.9657, -0.1931), (-0.7077, -0.9172, -0.1548), (-0.7204, -0.8678, -0.1176), (-0.7327, -0.8172, -0.08052), (-0.7269, -0.7535, -0.07206), (-0.7203, -0.6883, -0.06715), (-0.7204, -0.6358, -0.06786), (-0.7198, -0.5706, -0.06704), (-0.719, -0.5067, -0.06665), (-0.722, -0.4423, -0.06288), (-0.7228, -0.3776, -0.06107), (-0.723, -0.3131, -0.06011), (-0.7228, -0.2484, -0.05925), (-0.722, -0.1832, -0.05881), (-0.7209, -0.1181, -0.05838), (-0.7195, -0.05242, -0.05793), (-0.7178, 0.01302, -0.05767), (-0.7162, 0.07822, -0.05728), (-0.7143, 0.1437, -0.05703), (-0.7123, 0.2087, -0.05677), (-0.7114, 0.2733, -0.05651), (-0.7093, 0.3379, -0.05602), (-0.7078, 0.4021, -0.05595), (-0.7067, 0.466, -0.05561), (-0.706, 0.5299, -0.0552), (-0.7055, 0.5932, -0.05502), (-0.7054, 0.6564, -0.05474), (-0.7054, 0.7202, -0.05434), (-0.7055, 0.7834, -0.05416), (-0.6243, -0.9781, -0.2428), (-0.6359, -0.9501, -0.1891), (-0.6452, -0.9132, -0.1392), (-0.6575, -0.8628, -0.1034), (-0.6752, -0.8276, -0.05116), (-0.6786, -0.7654, -0.02966), (-0.6761, -0.7012, -0.02118), (-0.6767, -0.635, -0.02049), (-0.6744, -0.5717, -0.02204), (-0.6723, -0.507, -0.02211), (-0.6727, -0.4426, -0.02191), (-0.6725, -0.3783, -0.0215), (-0.6719, -0.3136, -0.02148), (-0.6712, -0.2489, -0.02124), (-0.6703, -0.1842, -0.02122), (-0.669, -0.1189, -0.02141), (-0.6675, -0.05392, -0.02138), (-0.6659, 0.01187, -0.02131), (-0.6642, 0.07733, -0.02131), (-0.6622, 0.1423, -0.02128), (-0.6603, 0.2077, -0.02134), (-0.6585, 0.2725, -0.02138), (-0.6567, 0.3368, -0.02158), (-0.6554, 0.4013, -0.02131), (-0.6541, 0.4653, -0.0214), (-0.6532, 0.5292, -0.02134), (-0.6524, 0.5926, -0.02136), (-0.6521, 0.6559, -0.02141), (-0.6521, 0.7197, -0.02094), (-0.652, 0.7825, -0.02078), (-0.5944, -0.9226, -0.2626), (-0.5954, -0.9044, -0.2033), (-0.5992, -0.8973, -0.141), (-0.606, -0.8428, -0.1091), (-0.6095, -0.8261, -0.04884), (-0.6118, -0.7674, -0.0231), (-0.6108, -0.7002, -0.02311), (-0.6091, -0.6368, -0.02266), (-0.6085, -0.5725, -0.02073), (-0.6078, -0.508, -0.01966), (-0.607, -0.4432, -0.02308), (-0.6064, -0.3786, -0.02297), (-0.6063, -0.3143, -0.02309), (-0.6053, -0.2498, -0.02293), (-0.6048, -0.185, -0.0232), (-0.6039, -0.12, -0.02315), (-0.6024, -0.05459, -0.02317), (-0.601, 0.01073, -0.02315), (-0.5995, 0.07611, -0.02373), (-0.5976, 0.1415, -0.02369), (-0.5962, 0.2065, -0.02383), (-0.5941, 0.2714, -0.02436), (-0.5925, 0.3364, -0.02456), (-0.5912, 0.4004, -0.02396), (-0.5903, 0.4646, -0.02458), (-0.5888, 0.5284, -0.02462), (-0.5884, 0.5918, -0.02463), (-0.5882, 0.6554, -0.02483), (-0.5876, 0.7189, -0.02489), (-0.5877, 0.7819, -0.02461), (-0.5353, -0.9048, -0.2632), (-0.5335, -0.9029, -0.2024), (-0.5389, -0.8962, -0.1395), (-0.5416, -0.8421, -0.1065), (-0.5444, -0.8249, -0.04734), (-0.5464, -0.7676, -0.02133), (-0.5449, -0.7023, -0.02171), (-0.5446, -0.6376, -0.01754), (-0.5439, -0.5732, -0.01814), (-0.5432, -0.5087, -0.0206), (-0.5425, -0.444, -0.02033), (-0.5421, -0.3794, -0.02209), (-0.5414, -0.3149, -0.02042), (-0.541, -0.2505, -0.02128), (-0.5404, -0.1859, -0.02162), (-0.5395, -0.1209, -0.02199), (-0.5384, -0.05571, -0.02211), (-0.537, 0.009669, -0.02142), (-0.5356, 0.075, -0.02277), (-0.5341, 0.1403, -0.02278), (-0.5324, 0.2055, -0.02212), (-0.5307, 0.2704, -0.0235), (-0.5292, 0.3353, -0.02319), (-0.5278, 0.3996, -0.0238), (-0.5265, 0.4637, -0.02274), (-0.526, 0.5274, -0.02344), (-0.5251, 0.5912, -0.02432), (-0.5247, 0.6546, -0.02327), (-0.5244, 0.7181, -0.02408), (-0.5242, 0.7813, -0.02435), (-0.4806, -0.8773, -0.2689), (-0.4819, -0.8927, -0.2099), (-0.4816, -0.8967, -0.1471), (-0.481, -0.8494, -0.1055), (-0.4815, -0.8255, -0.04825), (-0.4811, -0.7678, -0.02098), (-0.4805, -0.7028, -0.02044), (-0.4798, -0.6383, -0.01927), (-0.4792, -0.5738, -0.02026), (-0.4787, -0.5093, -0.02123), (-0.4779, -0.4444, -0.02094), (-0.4775, -0.3801, -0.02238), (-0.4769, -0.3155, -0.02032), (-0.4764, -0.2511, -0.0223), (-0.4759, -0.1865, -0.02105), (-0.4751, -0.1218, -0.02249), (-0.4742, -0.05666, -0.02259), (-0.473, 0.008633, -0.02082), (-0.4717, 0.07394, -0.0229), (-0.4704, 0.1393, -0.02308), (-0.4688, 0.2045, -0.02132), (-0.4673, 0.2695, -0.02359), (-0.4658, 0.3344, -0.02359), (-0.4645, 0.3987, -0.02419), (-0.4637, 0.4626, -0.02219), (-0.4627, 0.5267, -0.02386), (-0.4622, 0.5903, -0.02465), (-0.4617, 0.6539, -0.02282), (-0.4612, 0.7174, -0.02426), (-0.461, 0.7807, -0.02457), (-0.4171, -0.8802, -0.2692), (-0.4176, -0.8963, -0.2103), (-0.417, -0.8959, -0.1484), (-0.4167, -0.8507, -0.1049), (-0.417, -0.8258, -0.04842), (-0.4163, -0.7685, -0.02039), (-0.4159, -0.7034, -0.02045), (-0.4153, -0.6389, -0.01986), (-0.4147, -0.5744, -0.02137), (-0.4141, -0.5099, -0.02197), (-0.4136, -0.4453, -0.02127), (-0.413, -0.3806, -0.02234), (-0.4125, -0.3161, -0.01961), (-0.4119, -0.2517, -0.02243), (-0.4112, -0.1872, -0.02128), (-0.4107, -0.1226, -0.02248), (-0.4099, -0.0576, -0.02244), (-0.4088, 0.007616, -0.02102), (-0.4078, 0.07293, -0.02288), (-0.4065, 0.1382, -0.02296), (-0.405, 0.2034, -0.02183), (-0.4037, 0.2685, -0.02342), (-0.4023, 0.3334, -0.02342), (-0.4016, 0.3974, -0.02303), (-0.4004, 0.4618, -0.0237), (-0.3998, 0.5257, -0.02369), (-0.3994, 0.5894, -0.02324), (-0.3986, 0.6531, -0.02397), (-0.3979, 0.7167, -0.02411), (-0.3978, 0.7801, -0.0224), (-0.353, -0.8879, -0.2705), (-0.3532, -0.9001, -0.2108), (-0.3525, -0.8965, -0.1481), (-0.3523, -0.8513, -0.1046), (-0.3522, -0.8261, -0.04856), (-0.3523, -0.769, -0.01945), (-0.3513, -0.7039, -0.02096), (-0.3507, -0.6395, -0.02116), (-0.3501, -0.575, -0.02199), (-0.3494, -0.5102, -0.0218), (-0.3491, -0.4458, -0.02246), (-0.3485, -0.3813, -0.02062), (-0.3479, -0.3168, -0.02227), (-0.3473, -0.2523, -0.02115), (-0.3469, -0.1877, -0.02074), (-0.3462, -0.1233, -0.02246), (-0.3455, -0.05843, -0.02141), (-0.3447, 0.006704, -0.02254), (-0.3437, 0.07195, -0.02273), (-0.3425, 0.1372, -0.02184), (-0.3416, 0.2026, -0.02268), (-0.34, 0.2675, -0.02333), (-0.3392, 0.332, -0.02313), (-0.3379, 0.3966, -0.02379), (-0.3373, 0.4606, -0.02344), (-0.3367, 0.5246, -0.02331), (-0.336, 0.5885, -0.02417), (-0.3354, 0.6523, -0.0233), (-0.3347, 0.716, -0.02365), (-0.3345, 0.7794, -0.02414), (-0.289, -0.895, -0.2716), (-0.2887, -0.902, -0.2112), (-0.2882, -0.8967, -0.1492), (-0.2878, -0.8536, -0.1039), (-0.2875, -0.8267, -0.04867), (-0.2871, -0.7693, -0.02089), (-0.2866, -0.7043, -0.02054), (-0.2861, -0.6401, -0.02171), (-0.2855, -0.5754, -0.02235), (-0.285, -0.511, -0.02155), (-0.2845, -0.4465, -0.0224), (-0.2839, -0.382, -0.02239), (-0.2833, -0.3175, -0.02264), (-0.2828, -0.2529, -0.02181), (-0.2822, -0.1884, -0.02247), (-0.2816, -0.1239, -0.02236), (-0.281, -0.05911, -0.0222), (-0.2804, 0.005842, -0.02253), (-0.2794, 0.07088, -0.0225), (-0.2785, 0.1362, -0.02283), (-0.2773, 0.2013, -0.02302), (-0.2765, 0.2659, -0.023), (-0.2754, 0.331, -0.02192), (-0.2746, 0.3952, -0.02333), (-0.274, 0.4594, -0.02351), (-0.2733, 0.5236, -0.02199), (-0.2726, 0.5876, -0.02361), (-0.272, 0.6515, -0.0238), (-0.2713, 0.7154, -0.02206), (-0.2711, 0.7788, -0.02359), (-0.2246, -0.8989, -0.2723), (-0.2242, -0.9022, -0.2116), (-0.2238, -0.8969, -0.1497), (-0.2234, -0.8538, -0.1044), (-0.2229, -0.8269, -0.04908), (-0.2225, -0.7698, -0.02066), (-0.2221, -0.705, -0.02035), (-0.2216, -0.6406, -0.02024), (-0.221, -0.576, -0.02165), (-0.2205, -0.5115, -0.02204), (-0.2198, -0.4471, -0.0222), (-0.2194, -0.3826, -0.02243), (-0.2189, -0.318, -0.02002), (-0.2182, -0.2536, -0.02224), (-0.2177, -0.189, -0.02097), (-0.2171, -0.1245, -0.02238), (-0.2165, -0.05989, -0.02207), (-0.2159, 0.004988, -0.0203), (-0.2151, 0.06996, -0.02263), (-0.2143, 0.1351, -0.02265), (-0.2134, 0.1998, -0.021), (-0.2126, 0.265, -0.02307), (-0.2119, 0.3296, -0.02277), (-0.2111, 0.394, -0.02316), (-0.2101, 0.4585, -0.02259), (-0.2098, 0.5224, -0.02306), (-0.2091, 0.5866, -0.02324), (-0.2081, 0.6509, -0.02332), (-0.2078, 0.7146, -0.02328), (-0.2074, 0.7786, -0.02208), (-0.16, -0.9008, -0.2726), (-0.1597, -0.9029, -0.2119), (-0.1594, -0.8972, -0.1501), (-0.1588, -0.8542, -0.1047), (-0.1584, -0.8272, -0.04955), (-0.1581, -0.7704, -0.02064), (-0.1575, -0.7055, -0.02123), (-0.157, -0.6411, -0.02174), (-0.1564, -0.5766, -0.02216), (-0.1559, -0.5121, -0.02142), (-0.1553, -0.4477, -0.02232), (-0.1548, -0.3831, -0.01979), (-0.1542, -0.3187, -0.02236), (-0.1537, -0.2541, -0.01989), (-0.1531, -0.1897, -0.02233), (-0.1525, -0.1251, -0.02224), (-0.1521, -0.06049, -0.01972), (-0.1514, 0.004055, -0.02242), (-0.1507, 0.06907, -0.02215), (-0.1501, 0.1339, -0.02002), (-0.1494, 0.1989, -0.0227), (-0.1487, 0.2636, -0.02276), (-0.148, 0.3282, -0.0225), (-0.1473, 0.3926, -0.02292), (-0.1466, 0.4571, -0.02301), (-0.1459, 0.5215, -0.02277), (-0.1454, 0.5857, -0.02321), (-0.1447, 0.6499, -0.02332), (-0.1441, 0.7139, -0.02295), (-0.1436, 0.7778, -0.02313), (-0.09581, -0.9015, -0.2729), (-0.09523, -0.9032, -0.2121), (-0.09497, -0.8978, -0.1508), (-0.09421, -0.8544, -0.1056), (-0.09419, -0.8276, -0.04987), (-0.09325, -0.7709, -0.02098), (-0.09289, -0.7061, -0.02026), (-0.09236, -0.6415, -0.01997), (-0.09188, -0.5772, -0.02116), (-0.09128, -0.5127, -0.02207), (-0.09071, -0.4483, -0.02244), (-0.09017, -0.3838, -0.0224), (-0.08957, -0.3193, -0.02144), (-0.08911, -0.2548, -0.02233), (-0.08855, -0.1902, -0.02244), (-0.08816, -0.1256, -0.02001), (-0.08745, -0.06115, -0.02197), (-0.08696, 0.00342, -0.02237), (-0.0865, 0.0682, -0.02064), (-0.08571, 0.1331, -0.02227), (-0.08517, 0.1977, -0.02261), (-0.0846, 0.2624, -0.02033), (-0.08398, 0.3269, -0.0223), (-0.08327, 0.3914, -0.0206), (-0.08269, 0.456, -0.02291), (-0.08211, 0.5204, -0.02264), (-0.0815, 0.5848, -0.02073), (-0.08088, 0.6491, -0.02313), (-0.08027, 0.7132, -0.02276), (-0.07966, 0.7774, -0.02067), (-0.03128, -0.9019, -0.2734), (-0.03099, -0.903, -0.2126), (-0.03035, -0.8976, -0.1519), (-0.02971, -0.8557, -0.1057), (-0.02939, -0.8281, -0.0501), (-0.02942, -0.7718, -0.01951), (-0.02833, -0.7067, -0.02028), (-0.02775, -0.6423, -0.02174), (-0.02723, -0.5777, -0.02225), (-0.02668, -0.5133, -0.0219), (-0.02613, -0.4488, -0.02247), (-0.02561, -0.3844, -0.0223), (-0.02511, -0.3198, -0.02254), (-0.02449, -0.2553, -0.02192), (-0.024, -0.1909, -0.0224), (-0.02346, -0.1263, -0.02234), (-0.02291, -0.06178, -0.02208), (-0.02242, 0.002869, -0.02263), (-0.02185, 0.06748, -0.02236), (-0.02126, 0.1323, -0.02228), (-0.02068, 0.1968, -0.0226), (-0.02017, 0.2614, -0.02244), (-0.01957, 0.3261, -0.02137), (-0.01931, 0.3909, -0.0224), (-0.0184, 0.4551, -0.02268), (-0.01784, 0.5196, -0.02156), (-0.01755, 0.5842, -0.02171), (-0.01674, 0.6483, -0.02309), (-0.01625, 0.7126, -0.02152), (-0.01601, 0.7768, -0.02272), (0.03293, -0.9025, -0.2741), (0.03353, -0.9033, -0.2133), (0.03421, -0.8985, -0.152), (0.03478, -0.8567, -0.1057), (0.03503, -0.8286, -0.05009), (0.03573, -0.7722, -0.02081), (0.03628, -0.7073, -0.0202), (0.03682, -0.6428, -0.02051), (0.03734, -0.5784, -0.02239), (0.03789, -0.5139, -0.02202), (0.03844, -0.4494, -0.02255), (0.039, -0.3848, -0.02219), (0.03978, -0.3201, -0.02215), (0.03999, -0.256, -0.02242), (0.04057, -0.1913, -0.02019), (0.04109, -0.1269, -0.02242), (0.04159, -0.06233, -0.02189), (0.0422, 0.002428, -0.02014), (0.04274, 0.06739, -0.02242), (0.0433, 0.1323, -0.02235), (0.04396, 0.1969, -0.02052), (0.04437, 0.2615, -0.02264), (0.04495, 0.3261, -0.02228), (0.04554, 0.3906, -0.02296), (0.04616, 0.455, -0.02187), (0.04659, 0.5195, -0.02274), (0.04713, 0.5838, -0.02312), (0.04769, 0.6479, -0.0224), (0.04808, 0.7121, -0.02272), (0.04861, 0.776, -0.02325), (0.09744, -0.9027, -0.2747), (0.09804, -0.9036, -0.214), (0.09871, -0.8987, -0.1525), (0.09934, -0.8581, -0.1053), (0.09973, -0.8292, -0.05054), (0.1002, -0.7731, -0.0201), (0.1008, -0.7079, -0.02006), (0.1013, -0.6432, -0.02099), (0.102, -0.5789, -0.02087), (0.1025, -0.5145, -0.02174), (0.103, -0.45, -0.02246), (0.1036, -0.3854, -0.02208), (0.1042, -0.3211, -0.02261), (0.1046, -0.2566, -0.02218), (0.1051, -0.192, -0.02238), (0.1056, -0.1275, -0.02151), (0.1061, -0.0629, -0.02197), (0.1068, 0.002098, -0.02268), (0.1072, 0.0672, -0.02082), (0.1077, 0.1325, -0.02257), (0.1082, 0.197, -0.02285), (0.1087, 0.2617, -0.02098), (0.1093, 0.3262, -0.02273), (0.1098, 0.3908, -0.02054), (0.1103, 0.4551, -0.02303), (0.1108, 0.5194, -0.02298), (0.1113, 0.5837, -0.02092), (0.1118, 0.6478, -0.02337), (0.1122, 0.7116, -0.02296), (0.1127, 0.7757, -0.02075), (0.162, -0.9021, -0.2753), (0.1626, -0.9035, -0.2146), (0.1631, -0.8991, -0.1532), (0.1639, -0.8595, -0.1051), (0.1644, -0.8296, -0.05097), (0.1649, -0.7733, -0.02143), (0.1655, -0.7084, -0.02041), (0.166, -0.644, -0.02091), (0.1666, -0.5795, -0.02244), (0.167, -0.5149, -0.02028), (0.1677, -0.4507, -0.02266), (0.1682, -0.386, -0.02076), (0.1687, -0.3216, -0.02216), (0.1692, -0.257, -0.02114), (0.1699, -0.1924, -0.02099), (0.1702, -0.128, -0.02253), (0.1707, -0.06329, -0.02078), (0.1713, 0.001813, -0.02242), (0.1717, 0.06697, -0.02262), (0.172, 0.1323, -0.02119), (0.1724, 0.1974, -0.02291), (0.1729, 0.262, -0.02309), (0.1734, 0.3265, -0.02278), (0.1738, 0.3908, -0.02319), (0.1744, 0.4551, -0.02344), (0.1747, 0.5194, -0.02263), (0.1752, 0.5834, -0.02345), (0.1756, 0.6473, -0.02376), (0.1763, 0.7112, -0.02291), (0.1765, 0.7745, -0.02276), (0.2264, -0.9, -0.2759), (0.227, -0.9026, -0.2152), (0.2275, -0.8997, -0.1538), (0.2283, -0.8613, -0.1049), (0.2288, -0.8302, -0.0514), (0.2295, -0.7739, -0.02171), (0.23, -0.709, -0.01992), (0.2305, -0.6445, -0.01972), (0.2312, -0.5802, -0.02185), (0.2317, -0.5157, -0.02185), (0.2322, -0.4511, -0.02182), (0.2327, -0.3866, -0.02198), (0.2332, -0.3221, -0.02092), (0.2337, -0.2576, -0.02239), (0.2342, -0.1931, -0.02246), (0.2349, -0.1284, -0.02058), (0.2352, -0.0636, -0.02214), (0.2357, 0.001558, -0.02206), (0.2363, 0.06706, -0.02254), (0.2364, 0.1321, -0.02263), (0.2366, 0.1973, -0.02241), (0.2371, 0.2625, -0.02335), (0.2372, 0.3267, -0.02315), (0.2377, 0.391, -0.02366), (0.2379, 0.4554, -0.02262), (0.2386, 0.5193, -0.02346), (0.2389, 0.5832, -0.02414), (0.2392, 0.6472, -0.02243), (0.24, 0.7107, -0.02348), (0.2402, 0.7742, -0.02315), (0.2906, -0.8968, -0.2766), (0.2914, -0.9012, -0.2158), (0.2921, -0.9, -0.1546), (0.2928, -0.8635, -0.1043), (0.2935, -0.8308, -0.05152), (0.2939, -0.7745, -0.02166), (0.2946, -0.7095, -0.02077), (0.2952, -0.6452, -0.02176), (0.2957, -0.5807, -0.02231), (0.2962, -0.5162, -0.02001), (0.2968, -0.4517, -0.0223), (0.2973, -0.3871, -0.02202), (0.2978, -0.3226, -0.0225), (0.2982, -0.2581, -0.02191), (0.2988, -0.1936, -0.02242), (0.2992, -0.1289, -0.02245), (0.2997, -0.06395, -0.02218), (0.3, 0.00126, -0.0227), (0.3004, 0.06658, -0.02277), (0.3005, 0.1319, -0.02258), (0.3006, 0.1972, -0.02327), (0.3007, 0.2623, -0.02349), (0.3008, 0.3271, -0.02221), (0.301, 0.3914, -0.02326), (0.3017, 0.4552, -0.0239), (0.3021, 0.5192, -0.02275), (0.3022, 0.5831, -0.02265), (0.3029, 0.6466, -0.02412), (0.3034, 0.7103, -0.02265), (0.3037, 0.7742, -0.02316), (0.3539, -0.8878, -0.2763), (0.3557, -0.8997, -0.2166), (0.3566, -0.9, -0.1553), (0.357, -0.8641, -0.1046), (0.3581, -0.8316, -0.05174), (0.3587, -0.7751, -0.02221), (0.3593, -0.7103, -0.02021), (0.3599, -0.6458, -0.02127), (0.3604, -0.5813, -0.02225), (0.3608, -0.5168, -0.02206), (0.3613, -0.4523, -0.02236), (0.3618, -0.3876, -0.02119), (0.3623, -0.3232, -0.02236), (0.3628, -0.2586, -0.02182), (0.3634, -0.194, -0.02015), (0.3638, -0.1293, -0.02246), (0.3641, -0.06421, -0.0216), (0.3646, 0.001243, -0.02179), (0.3645, 0.06645, -0.02278), (0.3646, 0.1319, -0.02197), (0.3649, 0.1973, -0.02307), (0.3645, 0.2621, -0.02346), (0.3645, 0.3269, -0.02348), (0.3646, 0.3913, -0.02403), (0.365, 0.4553, -0.02416), (0.3652, 0.5191, -0.02367), (0.3657, 0.5827, -0.02423), (0.366, 0.6463, -0.02442), (0.3665, 0.7099, -0.02392), (0.3672, 0.7733, -0.02379), (0.4174, -0.8846, -0.2775), (0.4199, -0.8959, -0.2177), (0.4212, -0.8996, -0.1558), (0.4213, -0.866, -0.1039), (0.4217, -0.8329, -0.05088), (0.4233, -0.7759, -0.02202), (0.424, -0.7108, -0.02023), (0.4244, -0.6464, -0.0215), (0.4249, -0.5819, -0.02202), (0.4254, -0.5173, -0.02228), (0.4259, -0.4527, -0.0201), (0.4263, -0.3883, -0.02205), (0.427, -0.3238, -0.02132), (0.4273, -0.2591, -0.0221), (0.4279, -0.1946, -0.02246), (0.4282, -0.1296, -0.02018), (0.4284, -0.06438, -0.02225), (0.4285, 0.0009671, -0.02293), (0.4285, 0.06641, -0.02064), (0.4285, 0.1317, -0.02271), (0.4283, 0.197, -0.02372), (0.4283, 0.262, -0.0217), (0.4281, 0.3266, -0.02365), (0.4281, 0.3911, -0.0222), (0.4281, 0.4552, -0.02431), (0.4284, 0.5189, -0.02438), (0.4288, 0.5825, -0.02247), (0.4291, 0.6459, -0.02454), (0.4297, 0.7093, -0.02445), (0.4304, 0.7727, -0.02226), (0.4767, -0.8927, -0.2757), (0.4785, -0.9, -0.2153), (0.4818, -0.9028, -0.1541), (0.4858, -0.8649, -0.1047), (0.4863, -0.8353, -0.05003), (0.4876, -0.7768, -0.02295), (0.4887, -0.7115, -0.02108), (0.489, -0.647, -0.02201), (0.4894, -0.5824, -0.02211), (0.4899, -0.5179, -0.02197), (0.4905, -0.4533, -0.02026), (0.4911, -0.3888, -0.02197), (0.4915, -0.3243, -0.02153), (0.4919, -0.2597, -0.02191), (0.4922, -0.1949, -0.0226), (0.4926, -0.1298, -0.02055), (0.4926, -0.06449, -0.02199), (0.4926, 0.0009107, -0.02297), (0.4926, 0.06635, -0.02112), (0.4923, 0.1317, -0.02271), (0.4922, 0.1968, -0.02344), (0.4919, 0.2618, -0.02228), (0.4916, 0.3264, -0.02342), (0.4914, 0.3908, -0.02218), (0.4914, 0.4549, -0.02346), (0.4913, 0.5187, -0.02419), (0.4917, 0.5821, -0.02257), (0.4921, 0.6454, -0.02391), (0.4926, 0.7087, -0.02408), (0.4934, 0.7721, -0.02265), (0.5408, -0.8852, -0.2731), (0.5388, -0.8923, -0.2126), (0.5403, -0.899, -0.1509), (0.5412, -0.8521, -0.109), (0.5505, -0.836, -0.04945), (0.552, -0.7777, -0.02461), (0.5537, -0.7115, -0.02179), (0.5536, -0.6473, -0.02105), (0.5541, -0.5829, -0.02128), (0.5545, -0.5184, -0.02141), (0.5554, -0.4538, -0.02228), (0.5553, -0.3891, -0.0224), (0.5559, -0.3247, -0.02284), (0.5565, -0.2601, -0.02252), (0.5567, -0.1953, -0.02291), (0.5569, -0.1299, -0.02281), (0.5567, -0.06445, -0.02233), (0.5566, 0.0008507, -0.02356), (0.5565, 0.06631, -0.02339), (0.556, 0.1317, -0.02311), (0.555, 0.1968, -0.0242), (0.5555, 0.2617, -0.02406), (0.555, 0.3261, -0.02446), (0.555, 0.3905, -0.02395), (0.5541, 0.4546, -0.02539), (0.5546, 0.5182, -0.02455), (0.555, 0.5818, -0.02481), (0.5548, 0.6452, -0.02574), (0.5558, 0.7083, -0.02415), (0.5563, 0.7714, -0.02505), (0.5932, -0.9054, -0.2818), (0.5952, -0.895, -0.2212), (0.5937, -0.9055, -0.1592), (0.6036, -0.8629, -0.1143), (0.6151, -0.8367, -0.05827), (0.6166, -0.7795, -0.02817), (0.6159, -0.7108, -0.02533), (0.6176, -0.6487, -0.02435), (0.6189, -0.5836, -0.0239), (0.6194, -0.5187, -0.02141), (0.6197, -0.4543, -0.02321), (0.6203, -0.3893, -0.02122), (0.6208, -0.3252, -0.02247), (0.6214, -0.2603, -0.02062), (0.6214, -0.1953, -0.02196), (0.6213, -0.1301, -0.02251), (0.6213, -0.06429, -0.02129), (0.6209, 0.001005, -0.02277), (0.6204, 0.06635, -0.02312), (0.6201, 0.132, -0.02217), (0.6195, 0.1968, -0.02374), (0.619, 0.2614, -0.02423), (0.6188, 0.3267, -0.02311), (0.6183, 0.3899, -0.0245), (0.6182, 0.4541, -0.02463), (0.6184, 0.5184, -0.02311), (0.6184, 0.5809, -0.02497), (0.6189, 0.6445, -0.02488), (0.6196, 0.7085, -0.02347), (0.62, 0.7708, -0.02451), (0.6303, -0.9597, -0.2733), (0.6447, -0.9378, -0.2179), (0.6569, -0.9192, -0.1601), (0.6675, -0.871, -0.1215), (0.6786, -0.8317, -0.07434), (0.6846, -0.7789, -0.03853), (0.6847, -0.7109, -0.03341), (0.6835, -0.6488, -0.03236), (0.6837, -0.5835, -0.03315), (0.684, -0.5194, -0.03342), (0.6842, -0.4547, -0.03398), (0.6849, -0.3902, -0.03375), (0.6848, -0.3257, -0.03489), (0.6852, -0.2606, -0.03528), (0.685, -0.1959, -0.03586), (0.6849, -0.1306, -0.03639), (0.6849, -0.06521, -0.03643), (0.6841, 0.0003332, -0.03715), (0.6836, 0.06581, -0.03763), (0.6836, 0.1311, -0.03755), (0.6824, 0.1961, -0.03844), (0.6819, 0.2609, -0.03887), (0.6816, 0.3251, -0.03914), (0.6809, 0.3898, -0.03981), (0.6805, 0.4535, -0.04028), (0.6806, 0.5168, -0.04048), (0.6805, 0.5808, -0.04086), (0.6809, 0.644, -0.04125), (0.6816, 0.707, -0.04146), (0.6817, 0.7707, -0.04206), (0.6786, -0.9916, -0.267), (0.7007, -0.9592, -0.2191), (0.7206, -0.9225, -0.1728), (0.7348, -0.8783, -0.1262), (0.7211, -0.8166, -0.112), (0.7161, -0.7611, -0.09358), (0.7184, -0.7071, -0.0897), (0.7219, -0.6489, -0.08446), (0.7217, -0.5844, -0.08493), (0.7221, -0.5197, -0.08511), (0.7222, -0.4553, -0.08551), (0.7226, -0.3908, -0.08586), (0.7231, -0.3264, -0.08622), (0.724, -0.2617, -0.08639), (0.7243, -0.1962, -0.08631), (0.7232, -0.1312, -0.08755), (0.7229, -0.06569, -0.08798), (0.7218, -0.0001966, -0.08872), (0.721, 0.06519, -0.08925), (0.7206, 0.1305, -0.08944), (0.7196, 0.1956, -0.09005), (0.7183, 0.2603, -0.09085), (0.7176, 0.3248, -0.0913), (0.7168, 0.389, -0.09184), (0.7161, 0.4529, -0.09247), (0.7158, 0.5166, -0.09295), (0.7153, 0.5801, -0.09354), (0.7151, 0.6434, -0.0942), (0.7155, 0.7066, -0.09463), (0.7158, 0.7699, -0.09511), (0.7383, -0.9961, -0.2906), (0.7566, -0.9555, -0.2468), (0.7598, -0.9053, -0.2086), (0.7697, -0.8565, -0.1758), (0.7543, -0.7953, -0.1625), (0.747, -0.7472, -0.1487), (0.7438, -0.6915, -0.146), (0.7431, -0.6389, -0.1438), (0.7451, -0.5844, -0.1442), (0.7445, -0.5201, -0.1448), (0.7442, -0.4557, -0.1453), (0.7441, -0.3914, -0.1458), (0.7442, -0.3269, -0.1463), (0.744, -0.2622, -0.1467), (0.7436, -0.1972, -0.1472), (0.7433, -0.1318, -0.1477), (0.7427, -0.0663, -0.1482), (0.7419, -0.0008048, -0.1487), (0.7409, 0.06466, -0.1491), (0.7399, 0.1299, -0.1496), (0.7388, 0.1949, -0.15), (0.7379, 0.2597, -0.1505), (0.7372, 0.3242, -0.1509), (0.736, 0.3885, -0.1514), (0.735, 0.4524, -0.152), (0.7344, 0.516, -0.1525), (0.734, 0.5794, -0.1531), (0.7339, 0.6427, -0.1536), (0.734, 0.706, -0.1542), (0.7339, 0.7692, -0.1548), (0.7653, -0.9618, -0.3338), (0.7857, -0.9209, -0.2913), (0.8044, -0.8876, -0.2513), (0.7982, -0.8291, -0.2263), (0.7481, -0.7909, -0.2267), (0.7364, -0.7431, -0.2117), (0.7422, -0.6854, -0.2096), (0.7579, -0.6336, -0.2051), (0.7606, -0.5752, -0.2053), (0.738, -0.5207, -0.208), (0.7392, -0.4563, -0.2086), (0.7421, -0.3919, -0.2092), (0.7411, -0.3275, -0.2096), (0.7395, -0.2628, -0.2101), (0.7381, -0.1977, -0.2104), (0.7363, -0.1323, -0.2107), (0.7352, -0.06685, -0.211), (0.7339, -0.001308, -0.2114), (0.7327, 0.06415, -0.2117), (0.7314, 0.1294, -0.212), (0.73, 0.1945, -0.2123), (0.7289, 0.2592, -0.2125), (0.7281, 0.3237, -0.2129), (0.7269, 0.3878, -0.2133), (0.7258, 0.4517, -0.2137), (0.725, 0.5154, -0.2142), (0.7247, 0.5788, -0.2147), (0.7245, 0.6421, -0.2152), (0.7244, 0.7053, -0.2158), (0.7247, 0.7686, -0.2164), (0.7844, -0.9194, -0.3789), (0.817, -0.8897, -0.338), (0.8344, -0.8602, -0.3009), (0.8155, -0.805, -0.2828), (0.7616, -0.7731, -0.2861), (0.7373, -0.7368, -0.2751), (0.7392, -0.6802, -0.2725), (0.7659, -0.6302, -0.2676), (0.769, -0.5722, -0.2678), (0.738, -0.5183, -0.271), (0.7367, -0.4568, -0.2717), (0.7395, -0.3924, -0.2722), (0.7398, -0.3279, -0.2727), (0.738, -0.2633, -0.2731), (0.7362, -0.1981, -0.2734), (0.736, -0.1328, -0.2737), (0.7353, -0.06729, -0.274), (0.7344, -0.001784, -0.2741), (0.7335, 0.06366, -0.2744), (0.7326, 0.129, -0.2745), (0.7314, 0.194, -0.2747), (0.7304, 0.2592, -0.2752), (0.7291, 0.3232, -0.2751), (0.7277, 0.3874, -0.2754), (0.7266, 0.4511, -0.2758), (0.7262, 0.5147, -0.2762), (0.7259, 0.5782, -0.2766), (0.7257, 0.6416, -0.2771), (0.7253, 0.7046, -0.2777), (0.7255, 0.7679, -0.2783), (0.7355, 0.7668, -0.3186), (0.7351, 0.831, -0.3192), (-0.7486, 0.8469, -0.2124), (-0.7484, 0.8472, -0.2753), (-0.7472, 0.784, -0.2742), (0.7372, 0.8317, -0.2563), (0.7373, 0.8324, -0.1935), (0.746, 0.833, -0.1308), (0.7265, 0.8338, -0.07066), (0.6923, 0.8344, -0.01603), (0.6291, 0.835, -0.0001763), (0.5649, 0.8347, 0.001012), (0.5015, 0.8359, 0.001207), (0.4374, 0.8366, 0.001746), (0.3732, 0.8376, 0.001073), (0.3089, 0.8376, 0.002247), (0.2442, 0.8388, 0.002258), (0.1798, 0.8394, 0.002879), (0.115, 0.8401, 0.003267), (0.04999, 0.8408, 0.004092), (-0.0153, 0.8411, 0.003783), (-0.08056, 0.8418, 0.003766), (-0.1454, 0.8424, 0.003268), (-0.2101, 0.8427, 0.003214), (-0.2747, 0.8435, 0.002818), (-0.3391, 0.8438, 0.002655), (-0.4034, 0.8443, 0.002439), (-0.4676, 0.8449, 0.002925), (-0.5317, 0.8454, 0.001983), (-0.5963, 0.846, 0.0008627), (-0.6609, 0.8466, 0.006409), (-0.7137, 0.8476, -0.02972), (-0.7359, 0.8471, -0.08946), (-0.755, 0.847, -0.1495), (0.7372, 0.7674, -0.2557), (0.7351, 0.7548, -0.315), (0.7694, 0.8323, -0.3199), (-0.784, 0.849, -0.2081), (-0.7835, 0.8493, -0.2739), (-0.749, 0.772, -0.2706), (0.7716, 0.833, -0.2541), (0.7716, 0.8338, -0.1883), (0.7808, 0.8344, -0.1227), (0.7603, 0.8352, -0.05972), (0.7245, 0.8358, -0.002523), (0.6583, 0.8365, 0.01407), (0.5912, 0.8362, 0.01531), (0.5247, 0.8374, 0.0155), (0.4576, 0.8381, 0.01605), (0.3904, 0.8392, 0.01534), (0.3231, 0.8392, 0.01658), (0.2554, 0.8405, 0.01661), (0.1881, 0.841, 0.01729), (0.1202, 0.8419, 0.01772), (0.05217, 0.8425, 0.01862), (-0.01617, 0.8428, 0.01832), (-0.08447, 0.8436, 0.01828), (-0.1524, 0.8442, 0.01773), (-0.2201, 0.8445, 0.01764), (-0.2877, 0.8453, 0.0172), (-0.355, 0.8457, 0.017), (-0.4223, 0.8462, 0.01676), (-0.4895, 0.8468, 0.01726), (-0.5567, 0.8473, 0.01628), (-0.6244, 0.848, 0.01513), (-0.6922, 0.8486, 0.02096), (-0.7475, 0.8497, -0.01686), (-0.7708, 0.8492, -0.0794), (-0.7907, 0.849, -0.1423), (-0.7495, 0.7721, -0.2077), (-0.7589, 0.7716, -0.1451), (-0.7376, 0.771, -0.0857), (-0.7186, 0.7712, -0.02417), (-0.6642, 0.7702, 0.009768), (-0.5987, 0.7696, 0.005882), (-0.5343, 0.769, 0.006173), (-0.4701, 0.7684, 0.005995), (-0.4057, 0.7677, 0.008248), (-0.3413, 0.7671, 0.006534), (-0.2769, 0.7664, 0.007156), (-0.212, 0.7661, 0.008751), (-0.1471, 0.7653, 0.007745), (-0.08203, 0.7649, 0.01031), (-0.01717, 0.7642, 0.008126), (0.04851, 0.7635, 0.007517), (0.1136, 0.7632, 0.009994), (0.1784, 0.762, 0.007892), (0.2432, 0.7618, 0.007429), (0.3077, 0.7617, 0.007375), (0.3723, 0.7608, 0.006695), (0.4365, 0.7603, 0.008233), (0.5008, 0.7597, 0.007872), (0.5649, 0.759, 0.005434), (0.6296, 0.7583, 0.005979), (0.6923, 0.7583, -0.01187), (0.727, 0.7575, -0.06582), (0.7454, 0.7568, -0.1265), (0.736, 0.7561, -0.1892), (0.7368, 0.7554, -0.2521), (0.2876, 0.4415, -0.04114), (0.2923, 0.4413, -0.01536), (-0.08266, 0.4428, -0.03909), (-0.08377, 0.4425, -0.01309), (-0.5113, 0.4502, -0.04234), (-0.5193, 0.45, -0.01667), (-0.7134, 0.4537, -0.3041), (-0.7243, 0.4536, -0.2826), (0.6505, 0.4408, -0.05947), (0.6615, 0.4401, -0.03404), (-0.1446, 0.4435, -0.04133), (-0.1467, 0.4431, -0.01538), (-0.5715, 0.4514, -0.0427), (-0.5807, 0.451, -0.01701), (0.5389, 0.4408, -0.01744), (0.5301, 0.4413, -0.04312), (0.5913, 0.4408, -0.0426), (0.6012, 0.4402, -0.0169), (0.1677, 0.4405, -0.01499), (0.1649, 0.4408, -0.04088), (0.2263, 0.4411, -0.04118), (0.2301, 0.4408, -0.01535), (-0.2723, 0.4451, -0.0157), (-0.2682, 0.4454, -0.04158), (-0.2064, 0.4446, -0.04021), (-0.2095, 0.4443, -0.01427), (-0.6959, 0.4525, -0.04586), (-0.6846, 0.4529, -0.0711), (-0.6332, 0.452, -0.03901), (-0.6435, 0.4516, -0.01325), (-0.7138, 0.4538, -0.2446), (-0.7227, 0.4533, -0.1854), (-0.7025, 0.4528, -0.1293), (-0.451, 0.449, -0.04248), (-0.3903, 0.4477, -0.04037), (-0.3294, 0.4465, -0.04206), (-0.02098, 0.442, -0.04122), (0.04137, 0.4415, -0.04158), (0.1032, 0.4415, -0.03905), (0.3488, 0.4412, -0.04171), (0.4095, 0.4413, -0.04026), (0.47, 0.4414, -0.0407), (0.7156, 0.4359, -0.1053), (0.7339, 0.4352, -0.1652), (0.7246, 0.4346, -0.2272), (0.7254, 0.4339, -0.2894), (0.6919, 0.439, -0.02116), (0.6289, 0.439, -0.003221), (0.5638, 0.4396, -0.003782), (0.4777, 0.441, -0.015), (0.4999, 0.4397, -0.001144), (0.4163, 0.441, -0.0145), (0.4356, 0.4398, -0.000646), (0.3544, 0.441, -0.016), (0.3709, 0.4399, -0.002214), (0.306, 0.4401, -0.001497), (0.2409, 0.4395, -0.001455), (-0.758, 0.4527, -0.2812), (0.1756, 0.4393, -0.001049), (0.04435, 0.44, -0.001685), (0.04225, 0.4412, -0.01564), (0.1051, 0.4412, -0.01309), (0.1101, 0.44, 0.0009599), (0.735, 0.4354, -0.3259), (0.7021, 0.4371, -0.3252), (-0.7255, 0.4534, -0.2222), (-0.7346, 0.4529, -0.1621), (-0.7141, 0.4523, -0.105), (-0.458, 0.4487, -0.01676), (-0.3964, 0.4475, -0.01457), (-0.3344, 0.4463, -0.01624), (-0.0211, 0.4417, -0.01525), (0.6948, 0.4393, -0.08589), (0.7126, 0.4387, -0.1442), (0.7035, 0.438, -0.2044), (0.7039, 0.4376, -0.2648), (-0.7584, 0.4528, -0.218), (-0.7679, 0.4523, -0.1551), (-0.7465, 0.4518, -0.09536), (-0.7274, 0.4519, -0.03352), (-0.6727, 0.451, 0.000588), (-0.6071, 0.4503, -0.003335), (-0.5432, 0.4491, -0.002885), (-0.479, 0.4479, -0.003009), (-0.4146, 0.4466, -0.000684), (-0.3498, 0.4453, -0.002404), (-0.2848, 0.444, -0.001814), (-0.2192, 0.4432, -0.0002878), (-0.1535, 0.442, -0.001425), (-0.08756, 0.4413, 0.0009876), (-0.02196, 0.4405, -0.001269), (0.7268, 0.4381, -0.07539), (0.7453, 0.4374, -0.1363), (0.7359, 0.4368, -0.1994), (0.7367, 0.4361, -0.2626)], [], [(423, 453, 1146, 1158), (213, 243, 1150, 1155), (1112, 1111, 1179, 1178), (113, 114, 1049, 1048), (1063, 1028, 1130, 1180), (112, 113, 1048, 1047), (111, 112, 1047, 1046), (1111, 1110, 1181, 1179), (813, 843, 1138, 1164), (110, 111, 1046, 1045), (1110, 1109, 1185, 1181), (603, 633, 1161, 1160), (109, 110, 1045, 1044), (108, 109, 1044, 1043), (2, 4, 1028, 1027), (107, 108, 1043, 1042), (123, 2, 1027, 1026), (1109, 1108, 1182, 1185), (106, 107, 1042, 1041), (393, 423, 1158, 1157), (93, 3, 1025, 1024), (183, 213, 1155, 1154), (105, 106, 1041, 1040), (104, 105, 1040, 1039), (103, 104, 1039, 1038), (1108, 1107, 1213, 1182), (1107, 1106, 1212, 1213), (993, 1023, 1168, 1167), (102, 103, 1038, 1037), (783, 813, 1164, 1163), (101, 102, 1037, 1036), (0, 34, 124, 33), (33, 124, 125, 32), (32, 125, 126, 31), (31, 126, 127, 30), (30, 127, 128, 29), (29, 128, 129, 28), (28, 129, 130, 27), (27, 130, 131, 26), (26, 131, 132, 25), (25, 132, 133, 24), (24, 133, 134, 23), (23, 134, 135, 22), (22, 135, 136, 21), (21, 136, 137, 20), (20, 137, 138, 19), (19, 138, 139, 18), (18, 139, 140, 17), (17, 140, 141, 16), (16, 141, 142, 15), (15, 142, 143, 14), (14, 143, 144, 13), (13, 144, 145, 12), (12, 145, 146, 11), (11, 146, 147, 10), (10, 147, 148, 9), (9, 148, 149, 8), (8, 149, 150, 7), (7, 150, 151, 6), (6, 151, 152, 5), (5, 152, 153, 4), (34, 35, 154, 124), (124, 154, 155, 125), (125, 155, 156, 126), (126, 156, 157, 127), (127, 157, 158, 128), (128, 158, 159, 129), (129, 159, 160, 130), (130, 160, 161, 131), (131, 161, 162, 132), (132, 162, 163, 133), (133, 163, 164, 134), (134, 164, 165, 135), (135, 165, 166, 136), (136, 166, 167, 137), (137, 167, 168, 138), (138, 168, 169, 139), (139, 169, 170, 140), (140, 170, 171, 141), (141, 171, 172, 142), (142, 172, 173, 143), (143, 173, 174, 144), (144, 174, 175, 145), (145, 175, 176, 146), (146, 176, 177, 147), (147, 177, 178, 148), (148, 178, 179, 149), (149, 179, 180, 150), (150, 180, 181, 151), (151, 181, 182, 152), (152, 182, 183, 153), (35, 36, 184, 154), (154, 184, 185, 155), (155, 185, 186, 156), (156, 186, 187, 157), (157, 187, 188, 158), (158, 188, 189, 159), (159, 189, 190, 160), (160, 190, 191, 161), (161, 191, 192, 162), (162, 192, 193, 163), (163, 193, 194, 164), (164, 194, 195, 165), (165, 195, 196, 166), (166, 196, 197, 167), (167, 197, 198, 168), (168, 198, 199, 169), (169, 199, 200, 170), (170, 200, 201, 171), (171, 201, 202, 172), (172, 202, 203, 173), (173, 203, 204, 174), (174, 204, 205, 175), (175, 205, 206, 176), (176, 206, 207, 177), (177, 207, 208, 178), (178, 208, 209, 179), (179, 209, 210, 180), (180, 210, 211, 181), (181, 211, 212, 182), (182, 212, 213, 183), (36, 37, 214, 184), (184, 214, 215, 185), (185, 215, 216, 186), (186, 216, 217, 187), (187, 217, 218, 188), (188, 218, 219, 189), (189, 219, 220, 190), (190, 220, 221, 191), (191, 221, 222, 192), (192, 222, 223, 193), (193, 223, 224, 194), (194, 224, 225, 195), (195, 225, 226, 196), (196, 226, 227, 197), (197, 227, 228, 198), (198, 228, 229, 199), (199, 229, 230, 200), (200, 230, 231, 201), (201, 231, 232, 202), (202, 232, 233, 203), (203, 233, 234, 204), (204, 234, 235, 205), (205, 235, 236, 206), (206, 236, 237, 207), (207, 237, 238, 208), (208, 238, 239, 209), (209, 239, 240, 210), (210, 240, 241, 211), (211, 241, 242, 212), (212, 242, 243, 213), (37, 38, 244, 214), (214, 244, 245, 215), (215, 245, 246, 216), (216, 246, 247, 217), (217, 247, 248, 218), (218, 248, 249, 219), (219, 249, 250, 220), (220, 250, 251, 221), (221, 251, 252, 222), (222, 252, 253, 223), (223, 253, 254, 224), (224, 254, 255, 225), (225, 255, 256, 226), (226, 256, 257, 227), (227, 257, 258, 228), (228, 258, 259, 229), (229, 259, 260, 230), (230, 260, 261, 231), (231, 261, 262, 232), (232, 262, 263, 233), (233, 263, 264, 234), (234, 264, 265, 235), (235, 265, 266, 236), (236, 266, 267, 237), (237, 267, 268, 238), (238, 268, 269, 239), (239, 269, 270, 240), (240, 270, 271, 241), (241, 271, 272, 242), (242, 272, 273, 243), (38, 39, 274, 244), (244, 274, 275, 245), (245, 275, 276, 246), (246, 276, 277, 247), (247, 277, 278, 248), (248, 278, 279, 249), (249, 279, 280, 250), (250, 280, 281, 251), (251, 281, 282, 252), (252, 282, 283, 253), (253, 283, 284, 254), (254, 284, 285, 255), (255, 285, 286, 256), (256, 286, 287, 257), (257, 287, 288, 258), (258, 288, 289, 259), (259, 289, 290, 260), (260, 290, 291, 261), (261, 291, 292, 262), (262, 292, 293, 263), (263, 293, 294, 264), (264, 294, 295, 265), (265, 295, 296, 266), (266, 296, 297, 267), (267, 297, 298, 268), (268, 298, 299, 269), (269, 299, 300, 270), (270, 300, 301, 271), (271, 301, 302, 272), (272, 302, 303, 273), (39, 40, 304, 274), (274, 304, 305, 275), (275, 305, 306, 276), (276, 306, 307, 277), (277, 307, 308, 278), (278, 308, 309, 279), (279, 309, 310, 280), (280, 310, 311, 281), (281, 311, 312, 282), (282, 312, 313, 283), (283, 313, 314, 284), (284, 314, 315, 285), (285, 315, 316, 286), (286, 316, 317, 287), (287, 317, 318, 288), (288, 318, 319, 289), (289, 319, 320, 290), (290, 320, 321, 291), (291, 321, 322, 292), (292, 322, 323, 293), (293, 323, 324, 294), (294, 324, 325, 295), (295, 325, 326, 296), (296, 326, 327, 297), (297, 327, 328, 298), (298, 328, 329, 299), (299, 329, 330, 300), (300, 330, 331, 301), (301, 331, 332, 302), (302, 332, 333, 303), (40, 41, 334, 304), (304, 334, 335, 305), (305, 335, 336, 306), (306, 336, 337, 307), (307, 337, 338, 308), (308, 338, 339, 309), (309, 339, 340, 310), (310, 340, 341, 311), (311, 341, 342, 312), (312, 342, 343, 313), (313, 343, 344, 314), (314, 344, 345, 315), (315, 345, 346, 316), (316, 346, 347, 317), (317, 347, 348, 318), (318, 348, 349, 319), (319, 349, 350, 320), (320, 350, 351, 321), (321, 351, 352, 322), (322, 352, 353, 323), (323, 353, 354, 324), (324, 354, 355, 325), (325, 355, 356, 326), (326, 356, 357, 327), (327, 357, 358, 328), (328, 358, 359, 329), (329, 359, 360, 330), (330, 360, 361, 331), (331, 361, 362, 332), (332, 362, 363, 333), (41, 42, 364, 334), (334, 364, 365, 335), (335, 365, 366, 336), (336, 366, 367, 337), (337, 367, 368, 338), (338, 368, 369, 339), (339, 369, 370, 340), (340, 370, 371, 341), (341, 371, 372, 342), (342, 372, 373, 343), (343, 373, 374, 344), (344, 374, 375, 345), (345, 375, 376, 346), (346, 376, 377, 347), (347, 377, 378, 348), (348, 378, 379, 349), (349, 379, 380, 350), (350, 380, 381, 351), (351, 381, 382, 352), (352, 382, 383, 353), (353, 383, 384, 354), (354, 384, 385, 355), (355, 385, 386, 356), (356, 386, 387, 357), (357, 387, 388, 358), (358, 388, 389, 359), (359, 389, 390, 360), (360, 390, 391, 361), (361, 391, 392, 362), (362, 392, 393, 363), (42, 43, 394, 364), (364, 394, 395, 365), (365, 395, 396, 366), (366, 396, 397, 367), (367, 397, 398, 368), (368, 398, 399, 369), (369, 399, 400, 370), (370, 400, 401, 371), (371, 401, 402, 372), (372, 402, 403, 373), (373, 403, 404, 374), (374, 404, 405, 375), (375, 405, 406, 376), (376, 406, 407, 377), (377, 407, 408, 378), (378, 408, 409, 379), (379, 409, 410, 380), (380, 410, 411, 381), (381, 411, 412, 382), (382, 412, 413, 383), (383, 413, 414, 384), (384, 414, 415, 385), (385, 415, 416, 386), (386, 416, 417, 387), (387, 417, 418, 388), (388, 418, 419, 389), (389, 419, 420, 390), (390, 420, 421, 391), (391, 421, 422, 392), (392, 422, 423, 393), (43, 44, 424, 394), (394, 424, 425, 395), (395, 425, 426, 396), (396, 426, 427, 397), (397, 427, 428, 398), (398, 428, 429, 399), (399, 429, 430, 400), (400, 430, 431, 401), (401, 431, 432, 402), (402, 432, 433, 403), (403, 433, 434, 404), (404, 434, 435, 405), (405, 435, 436, 406), (406, 436, 437, 407), (407, 437, 438, 408), (408, 438, 439, 409), (409, 439, 440, 410), (410, 440, 441, 411), (411, 441, 442, 412), (412, 442, 443, 413), (413, 443, 444, 414), (414, 444, 445, 415), (415, 445, 446, 416), (416, 446, 447, 417), (417, 447, 448, 418), (418, 448, 449, 419), (419, 449, 450, 420), (420, 450, 451, 421), (421, 451, 452, 422), (422, 452, 453, 423), (44, 45, 454, 424), (424, 454, 455, 425), (425, 455, 456, 426), (426, 456, 457, 427), (427, 457, 458, 428), (428, 458, 459, 429), (429, 459, 460, 430), (430, 460, 461, 431), (431, 461, 462, 432), (432, 462, 463, 433), (433, 463, 464, 434), (434, 464, 465, 435), (435, 465, 466, 436), (436, 466, 467, 437), (437, 467, 468, 438), (438, 468, 469, 439), (439, 469, 470, 440), (440, 470, 471, 441), (441, 471, 472, 442), (442, 472, 473, 443), (443, 473, 474, 444), (444, 474, 475, 445), (445, 475, 476, 446), (446, 476, 477, 447), (447, 477, 478, 448), (448, 478, 479, 449), (449, 479, 480, 450), (450, 480, 481, 451), (451, 481, 482, 452), (452, 482, 483, 453), (45, 46, 484, 454), (454, 484, 485, 455), (455, 485, 486, 456), (456, 486, 487, 457), (457, 487, 488, 458), (458, 488, 489, 459), (459, 489, 490, 460), (460, 490, 491, 461), (461, 491, 492, 462), (462, 492, 493, 463), (463, 493, 494, 464), (464, 494, 495, 465), (465, 495, 496, 466), (466, 496, 497, 467), (467, 497, 498, 468), (468, 498, 499, 469), (469, 499, 500, 470), (470, 500, 501, 471), (471, 501, 502, 472), (472, 502, 503, 473), (473, 503, 504, 474), (474, 504, 505, 475), (475, 505, 506, 476), (476, 506, 507, 477), (477, 507, 508, 478), (478, 508, 509, 479), (479, 509, 510, 480), (480, 510, 511, 481), (481, 511, 512, 482), (482, 512, 513, 483), (46, 47, 514, 484), (484, 514, 515, 485), (485, 515, 516, 486), (486, 516, 517, 487), (487, 517, 518, 488), (488, 518, 519, 489), (489, 519, 520, 490), (490, 520, 521, 491), (491, 521, 522, 492), (492, 522, 523, 493), (493, 523, 524, 494), (494, 524, 525, 495), (495, 525, 526, 496), (496, 526, 527, 497), (497, 527, 528, 498), (498, 528, 529, 499), (499, 529, 530, 500), (500, 530, 531, 501), (501, 531, 532, 502), (502, 532, 533, 503), (503, 533, 534, 504), (504, 534, 535, 505), (505, 535, 536, 506), (506, 536, 537, 507), (507, 537, 538, 508), (508, 538, 539, 509), (509, 539, 540, 510), (510, 540, 541, 511), (511, 541, 542, 512), (512, 542, 543, 513), (47, 48, 544, 514), (514, 544, 545, 515), (515, 545, 546, 516), (516, 546, 547, 517), (517, 547, 548, 518), (518, 548, 549, 519), (519, 549, 550, 520), (520, 550, 551, 521), (521, 551, 552, 522), (522, 552, 553, 523), (523, 553, 554, 524), (524, 554, 555, 525), (525, 555, 556, 526), (526, 556, 557, 527), (527, 557, 558, 528), (528, 558, 559, 529), (529, 559, 560, 530), (530, 560, 561, 531), (531, 561, 562, 532), (532, 562, 563, 533), (533, 563, 564, 534), (534, 564, 565, 535), (535, 565, 566, 536), (536, 566, 567, 537), (537, 567, 568, 538), (538, 568, 569, 539), (539, 569, 570, 540), (540, 570, 571, 541), (541, 571, 572, 542), (542, 572, 573, 543), (48, 49, 574, 544), (544, 574, 575, 545), (545, 575, 576, 546), (546, 576, 577, 547), (547, 577, 578, 548), (548, 578, 579, 549), (549, 579, 580, 550), (550, 580, 581, 551), (551, 581, 582, 552), (552, 582, 583, 553), (553, 583, 584, 554), (554, 584, 585, 555), (555, 585, 586, 556), (556, 586, 587, 557), (557, 587, 588, 558), (558, 588, 589, 559), (559, 589, 590, 560), (560, 590, 591, 561), (561, 591, 592, 562), (562, 592, 593, 563), (563, 593, 594, 564), (564, 594, 595, 565), (565, 595, 596, 566), (566, 596, 597, 567), (567, 597, 598, 568), (568, 598, 599, 569), (569, 599, 600, 570), (570, 600, 601, 571), (571, 601, 602, 572), (572, 602, 603, 573), (49, 50, 604, 574), (574, 604, 605, 575), (575, 605, 606, 576), (576, 606, 607, 577), (577, 607, 608, 578), (578, 608, 609, 579), (579, 609, 610, 580), (580, 610, 611, 581), (581, 611, 612, 582), (582, 612, 613, 583), (583, 613, 614, 584), (584, 614, 615, 585), (585, 615, 616, 586), (586, 616, 617, 587), (587, 617, 618, 588), (588, 618, 619, 589), (589, 619, 620, 590), (590, 620, 621, 591), (591, 621, 622, 592), (592, 622, 623, 593), (593, 623, 624, 594), (594, 624, 625, 595), (595, 625, 626, 596), (596, 626, 627, 597), (597, 627, 628, 598), (598, 628, 629, 599), (599, 629, 630, 600), (600, 630, 631, 601), (601, 631, 632, 602), (602, 632, 633, 603), (50, 51, 634, 604), (604, 634, 635, 605), (605, 635, 636, 606), (606, 636, 637, 607), (607, 637, 638, 608), (608, 638, 639, 609), (609, 639, 640, 610), (610, 640, 641, 611), (611, 641, 642, 612), (612, 642, 643, 613), (613, 643, 644, 614), (614, 644, 645, 615), (615, 645, 646, 616), (616, 646, 647, 617), (617, 647, 648, 618), (618, 648, 649, 619), (619, 649, 650, 620), (620, 650, 651, 621), (621, 651, 652, 622), (622, 652, 653, 623), (623, 653, 654, 624), (624, 654, 655, 625), (625, 655, 656, 626), (626, 656, 657, 627), (627, 657, 658, 628), (628, 658, 659, 629), (629, 659, 660, 630), (630, 660, 661, 631), (631, 661, 662, 632), (632, 662, 663, 633), (51, 52, 664, 634), (634, 664, 665, 635), (635, 665, 666, 636), (636, 666, 667, 637), (637, 667, 668, 638), (638, 668, 669, 639), (639, 669, 670, 640), (640, 670, 671, 641), (641, 671, 672, 642), (642, 672, 673, 643), (643, 673, 674, 644), (644, 674, 675, 645), (645, 675, 676, 646), (646, 676, 677, 647), (647, 677, 678, 648), (648, 678, 679, 649), (649, 679, 680, 650), (650, 680, 681, 651), (651, 681, 682, 652), (652, 682, 683, 653), (653, 683, 684, 654), (654, 684, 685, 655), (655, 685, 686, 656), (656, 686, 687, 657), (657, 687, 688, 658), (658, 688, 689, 659), (659, 689, 690, 660), (660, 690, 691, 661), (661, 691, 692, 662), (662, 692, 693, 663), (52, 53, 694, 664), (664, 694, 695, 665), (665, 695, 696, 666), (666, 696, 697, 667), (667, 697, 698, 668), (668, 698, 699, 669), (669, 699, 700, 670), (670, 700, 701, 671), (671, 701, 702, 672), (672, 702, 703, 673), (673, 703, 704, 674), (674, 704, 705, 675), (675, 705, 706, 676), (676, 706, 707, 677), (677, 707, 708, 678), (678, 708, 709, 679), (679, 709, 710, 680), (680, 710, 711, 681), (681, 711, 712, 682), (682, 712, 713, 683), (683, 713, 714, 684), (684, 714, 715, 685), (685, 715, 716, 686), (686, 716, 717, 687), (687, 717, 718, 688), (688, 718, 719, 689), (689, 719, 720, 690), (690, 720, 721, 691), (691, 721, 722, 692), (692, 722, 723, 693), (53, 54, 724, 694), (694, 724, 725, 695), (695, 725, 726, 696), (696, 726, 727, 697), (697, 727, 728, 698), (698, 728, 729, 699), (699, 729, 730, 700), (700, 730, 731, 701), (701, 731, 732, 702), (702, 732, 733, 703), (703, 733, 734, 704), (704, 734, 735, 705), (705, 735, 736, 706), (706, 736, 737, 707), (707, 737, 738, 708), (708, 738, 739, 709), (709, 739, 740, 710), (710, 740, 741, 711), (711, 741, 742, 712), (712, 742, 743, 713), (713, 743, 744, 714), (714, 744, 745, 715), (715, 745, 746, 716), (716, 746, 747, 717), (717, 747, 748, 718), (718, 748, 749, 719), (719, 749, 750, 720), (720, 750, 751, 721), (721, 751, 752, 722), (722, 752, 753, 723), (54, 55, 754, 724), (724, 754, 755, 725), (725, 755, 756, 726), (726, 756, 757, 727), (727, 757, 758, 728), (728, 758, 759, 729), (729, 759, 760, 730), (730, 760, 761, 731), (731, 761, 762, 732), (732, 762, 763, 733), (733, 763, 764, 734), (734, 764, 765, 735), (735, 765, 766, 736), (736, 766, 767, 737), (737, 767, 768, 738), (738, 768, 769, 739), (739, 769, 770, 740), (740, 770, 771, 741), (741, 771, 772, 742), (742, 772, 773, 743), (743, 773, 774, 744), (744, 774, 775, 745), (745, 775, 776, 746), (746, 776, 777, 747), (747, 777, 778, 748), (748, 778, 779, 749), (749, 779, 780, 750), (750, 780, 781, 751), (751, 781, 782, 752), (752, 782, 783, 753), (55, 56, 784, 754), (754, 784, 785, 755), (755, 785, 786, 756), (756, 786, 787, 757), (757, 787, 788, 758), (758, 788, 789, 759), (759, 789, 790, 760), (760, 790, 791, 761), (761, 791, 792, 762), (762, 792, 793, 763), (763, 793, 794, 764), (764, 794, 795, 765), (765, 795, 796, 766), (766, 796, 797, 767), (767, 797, 798, 768), (768, 798, 799, 769), (769, 799, 800, 770), (770, 800, 801, 771), (771, 801, 802, 772), (772, 802, 803, 773), (773, 803, 804, 774), (774, 804, 805, 775), (775, 805, 806, 776), (776, 806, 807, 777), (777, 807, 808, 778), (778, 808, 809, 779), (779, 809, 810, 780), (780, 810, 811, 781), (781, 811, 812, 782), (782, 812, 813, 783), (56, 57, 814, 784), (784, 814, 815, 785), (785, 815, 816, 786), (786, 816, 817, 787), (787, 817, 818, 788), (788, 818, 819, 789), (789, 819, 820, 790), (790, 820, 821, 791), (791, 821, 822, 792), (792, 822, 823, 793), (793, 823, 824, 794), (794, 824, 825, 795), (795, 825, 826, 796), (796, 826, 827, 797), (797, 827, 828, 798), (798, 828, 829, 799), (799, 829, 830, 800), (800, 830, 831, 801), (801, 831, 832, 802), (802, 832, 833, 803), (803, 833, 834, 804), (804, 834, 835, 805), (805, 835, 836, 806), (806, 836, 837, 807), (807, 837, 838, 808), (808, 838, 839, 809), (809, 839, 840, 810), (810, 840, 841, 811), (811, 841, 842, 812), (812, 842, 843, 813), (57, 58, 844, 814), (814, 844, 845, 815), (815, 845, 846, 816), (816, 846, 847, 817), (817, 847, 848, 818), (818, 848, 849, 819), (819, 849, 850, 820), (820, 850, 851, 821), (821, 851, 852, 822), (822, 852, 853, 823), (823, 853, 854, 824), (824, 854, 855, 825), (825, 855, 856, 826), (826, 856, 857, 827), (827, 857, 858, 828), (828, 858, 859, 829), (829, 859, 860, 830), (830, 860, 861, 831), (831, 861, 862, 832), (832, 862, 863, 833), (833, 863, 864, 834), (834, 864, 865, 835), (835, 865, 866, 836), (836, 866, 867, 837), (837, 867, 868, 838), (838, 868, 869, 839), (839, 869, 870, 840), (840, 870, 871, 841), (841, 871, 872, 842), (842, 872, 873, 843), (58, 59, 874, 844), (844, 874, 875, 845), (845, 875, 876, 846), (846, 876, 877, 847), (847, 877, 878, 848), (848, 878, 879, 849), (849, 879, 880, 850), (850, 880, 881, 851), (851, 881, 882, 852), (852, 882, 883, 853), (853, 883, 884, 854), (854, 884, 885, 855), (855, 885, 886, 856), (856, 886, 887, 857), (857, 887, 888, 858), (858, 888, 889, 859), (859, 889, 890, 860), (860, 890, 891, 861), (861, 891, 892, 862), (862, 892, 893, 863), (863, 893, 894, 864), (864, 894, 895, 865), (865, 895, 896, 866), (866, 896, 897, 867), (867, 897, 898, 868), (868, 898, 899, 869), (869, 899, 900, 870), (870, 900, 901, 871), (871, 901, 902, 872), (872, 902, 903, 873), (59, 60, 904, 874), (874, 904, 905, 875), (875, 905, 906, 876), (876, 906, 907, 877), (877, 907, 908, 878), (878, 908, 909, 879), (879, 909, 910, 880), (880, 910, 911, 881), (881, 911, 912, 882), (882, 912, 913, 883), (883, 913, 914, 884), (884, 914, 915, 885), (885, 915, 916, 886), (886, 916, 917, 887), (887, 917, 918, 888), (888, 918, 919, 889), (889, 919, 920, 890), (890, 920, 921, 891), (891, 921, 922, 892), (892, 922, 923, 893), (893, 923, 924, 894), (894, 924, 925, 895), (895, 925, 926, 896), (896, 926, 927, 897), (897, 927, 928, 898), (898, 928, 929, 899), (899, 929, 930, 900), (900, 930, 931, 901), (901, 931, 932, 902), (902, 932, 933, 903), (60, 61, 934, 904), (904, 934, 935, 905), (905, 935, 936, 906), (906, 936, 937, 907), (907, 937, 938, 908), (908, 938, 939, 909), (909, 939, 940, 910), (910, 940, 941, 911), (911, 941, 942, 912), (912, 942, 943, 913), (913, 943, 944, 914), (914, 944, 945, 915), (915, 945, 946, 916), (916, 946, 947, 917), (917, 947, 948, 918), (918, 948, 949, 919), (919, 949, 950, 920), (920, 950, 951, 921), (921, 951, 952, 922), (922, 952, 953, 923), (923, 953, 954, 924), (924, 954, 955, 925), (925, 955, 956, 926), (926, 956, 957, 927), (927, 957, 958, 928), (928, 958, 959, 929), (929, 959, 960, 930), (930, 960, 961, 931), (931, 961, 962, 932), (932, 962, 963, 933), (61, 62, 964, 934), (934, 964, 965, 935), (935, 965, 966, 936), (936, 966, 967, 937), (937, 967, 968, 938), (938, 968, 969, 939), (939, 969, 970, 940), (940, 970, 971, 941), (941, 971, 972, 942), (942, 972, 973, 943), (943, 973, 974, 944), (944, 974, 975, 945), (945, 975, 976, 946), (946, 976, 977, 947), (947, 977, 978, 948), (948, 978, 979, 949), (949, 979, 980, 950), (950, 980, 981, 951), (951, 981, 982, 952), (952, 982, 983, 953), (953, 983, 984, 954), (954, 984, 985, 955), (955, 985, 986, 956), (956, 986, 987, 957), (957, 987, 988, 958), (958, 988, 989, 959), (959, 989, 990, 960), (960, 990, 991, 961), (961, 991, 992, 962), (962, 992, 993, 963), (62, 63, 994, 964), (964, 994, 995, 965), (965, 995, 996, 966), (966, 996, 997, 967), (967, 997, 998, 968), (968, 998, 999, 969), (969, 999, 1000, 970), (970, 1000, 1001, 971), (971, 1001, 1002, 972), (972, 1002, 1003, 973), (973, 1003, 1004, 974), (974, 1004, 1005, 975), (975, 1005, 1006, 976), (976, 1006, 1007, 977), (977, 1007, 1008, 978), (978, 1008, 1009, 979), (979, 1009, 1010, 980), (980, 1010, 1011, 981), (981, 1011, 1012, 982), (982, 1012, 1013, 983), (983, 1013, 1014, 984), (984, 1014, 1015, 985), (985, 1015, 1016, 986), (986, 1016, 1017, 987), (987, 1017, 1018, 988), (988, 1018, 1019, 989), (989, 1019, 1020, 990), (990, 1020, 1021, 991), (991, 1021, 1022, 992), (992, 1022, 1023, 993), (63, 1, 64, 994), (994, 64, 65, 995), (995, 65, 66, 996), (996, 66, 67, 997), (997, 67, 68, 998), (998, 68, 69, 999), (999, 69, 70, 1000), (1000, 70, 71, 1001), (1001, 71, 72, 1002), (1002, 72, 73, 1003), (1003, 73, 74, 1004), (1004, 74, 75, 1005), (1005, 75, 76, 1006), (1006, 76, 77, 1007), (1007, 77, 78, 1008), (1008, 78, 79, 1009), (1009, 79, 80, 1010), (1010, 80, 81, 1011), (1011, 81, 82, 1012), (1012, 82, 83, 1013), (1013, 83, 84, 1014), (1014, 84, 85, 1015), (1015, 85, 86, 1016), (1016, 86, 87, 1017), (1017, 87, 88, 1018), (1018, 88, 89, 1019), (1019, 89, 90, 1020), (1020, 90, 91, 1021), (1021, 91, 92, 1022), (1022, 92, 93, 1023), (1106, 1105, 1211, 1212), (1036, 1037, 1072, 1071), (573, 603, 1160, 1159), (1105, 1104, 1210, 1211), (1035, 1036, 1071, 1070), (363, 393, 1157, 1156), (1034, 1035, 1070, 1069), (153, 183, 1154, 1153), (1033, 1034, 1069, 1068), (1104, 1103, 1209, 1210), (1032, 1033, 1068, 1067), (1023, 1058, 1198, 1168), (1031, 1032, 1067, 1066), (1057, 1026, 1061, 1092), (963, 993, 1167, 1166), (1030, 1031, 1066, 1065), (1056, 1057, 1092, 1091), (1103, 1102, 1208, 1209), (1029, 1030, 1065, 1064), (1055, 1056, 1091, 1090), (753, 783, 1163, 1162), (1025, 1029, 1064, 1060), (1054, 1055, 1090, 1089), (1102, 1101, 1207, 1208), (1027, 1028, 1063, 1062), (1053, 1054, 1089, 1088), (543, 573, 1159, 1125), (1026, 1027, 1062, 1061), (1052, 1053, 1088, 1087), (333, 363, 1156, 1127), (1024, 1025, 1060, 1059), (114, 115, 1050, 1049), (1101, 1100, 1206, 1207), (115, 116, 1051, 1050), (116, 117, 1052, 1051), (4, 153, 1153, 1129), (1100, 1099, 1205, 1206), (117, 118, 1053, 1052), (1058, 1024, 1187, 1198), (933, 963, 1166, 1165), (118, 119, 1054, 1053), (1099, 1098, 1204, 1205), (119, 120, 1055, 1054), (3, 94, 1029, 1025), (120, 121, 1056, 1055), (94, 95, 1030, 1029), (723, 753, 1162, 1123), (1098, 1097, 1203, 1204), (121, 122, 1057, 1056), (513, 543, 1125, 1133), (95, 96, 1031, 1030), (303, 333, 1127, 1135), (1097, 1096, 1202, 1203), (122, 123, 1026, 1057), (96, 97, 1032, 1031), (97, 98, 1033, 1032), (1059, 1122, 1217, 1186), (98, 99, 1034, 1033), (1096, 1095, 1201, 1202), (1122, 1121, 1216, 1217), (99, 100, 1035, 1034), (903, 933, 1165, 1131), (1023, 93, 1024, 1058), (100, 101, 1036, 1035), (1122, 1059, 1060, 1064), (1063, 1093, 1061, 1062), (1093, 1094, 1092, 1061), (1094, 1095, 1091, 1092), (1095, 1096, 1090, 1091), (1096, 1097, 1089, 1090), (1097, 1098, 1088, 1089), (1098, 1099, 1087, 1088), (1099, 1100, 1086, 1087), (1100, 1101, 1085, 1086), (1101, 1102, 1084, 1085), (1102, 1103, 1083, 1084), (1103, 1104, 1082, 1083), (1104, 1105, 1081, 1082), (1105, 1106, 1080, 1081), (1106, 1107, 1079, 1080), (1107, 1108, 1078, 1079), (1108, 1109, 1077, 1078), (1109, 1110, 1076, 1077), (1110, 1111, 1075, 1076), (1111, 1112, 1074, 1075), (1112, 1113, 1073, 1074), (1113, 1114, 1072, 1073), (1114, 1115, 1071, 1072), (1115, 1116, 1070, 1071), (1116, 1117, 1069, 1070), (1117, 1118, 1068, 1069), (1118, 1119, 1067, 1068), (1119, 1120, 1066, 1067), (1120, 1121, 1065, 1066), (1121, 1122, 1064, 1065), (693, 723, 1123, 1143), (1037, 1038, 1073, 1072), (1095, 1094, 1200, 1201), (1121, 1120, 1215, 1216), (1038, 1039, 1074, 1073), (1094, 1093, 1199, 1200), (1024, 1059, 1186, 1187), (1039, 1040, 1075, 1074), (483, 513, 1133, 1147), (1120, 1119, 1214, 1215), (1040, 1041, 1076, 1075), (273, 303, 1135, 1151), (1041, 1042, 1077, 1076), (1093, 1063, 1180, 1199), (1042, 1043, 1078, 1077), (1119, 1118, 1169, 1214), (1043, 1044, 1079, 1078), (1118, 1117, 1170, 1169), (1044, 1045, 1080, 1079), (873, 903, 1131, 1139), (1045, 1046, 1081, 1080), (1117, 1116, 1171, 1170), (1046, 1047, 1082, 1081), (663, 693, 1143, 1142), (1047, 1048, 1083, 1082), (453, 483, 1147, 1146), (1048, 1049, 1084, 1083), (1116, 1115, 1173, 1171), (1049, 1050, 1085, 1084), (243, 273, 1151, 1150), (1050, 1051, 1086, 1085), (1115, 1114, 1175, 1173), (1051, 1052, 1087, 1086), (1123, 1162, 1176, 1124), (1125, 1159, 1194, 1126), (1127, 1156, 1191, 1128), (1129, 1153, 1188, 1130), (1131, 1165, 1195, 1132), (1143, 1123, 1124, 1144), (1133, 1125, 1126, 1134), (1135, 1127, 1128, 1136), (1139, 1131, 1132, 1140), (1147, 1133, 1134, 1148), (1151, 1135, 1136, 1152), (1138, 1139, 1140, 1137), (1142, 1143, 1144, 1141), (1146, 1147, 1148, 1145), (1150, 1151, 1152, 1149), (1195, 1196, 1215, 1214), (1130, 1188, 1199, 1180), (1132, 1195, 1214, 1169), (1140, 1132, 1169, 1170), (1137, 1140, 1170, 1171), (1172, 1137, 1171, 1173), (1174, 1172, 1173, 1175), (1176, 1174, 1175, 1177), (1124, 1176, 1177, 1178), (1144, 1124, 1178, 1179), (1141, 1144, 1179, 1181), (1184, 1141, 1181, 1185), (1183, 1184, 1185, 1182), (1165, 1166, 1196, 1195), (1153, 1154, 1189, 1188), (1156, 1157, 1192, 1191), (1159, 1160, 1183, 1194), (1162, 1163, 1174, 1176), (1166, 1167, 1197, 1196), (1154, 1155, 1190, 1189), (1157, 1158, 1193, 1192), (1160, 1161, 1184, 1183), (1163, 1164, 1172, 1174), (1167, 1168, 1198, 1197), (1155, 1150, 1149, 1190), (1158, 1146, 1145, 1193), (1161, 1142, 1141, 1184), (1164, 1138, 1137, 1172), (1188, 1189, 1200, 1199), (1196, 1197, 1216, 1215), (1189, 1190, 1201, 1200), (1197, 1198, 1217, 1216), (1190, 1149, 1202, 1201), (1198, 1187, 1186, 1217), (1149, 1152, 1203, 1202), (1152, 1136, 1204, 1203), (1136, 1128, 1205, 1204), (1128, 1191, 1206, 1205), (1191, 1192, 1207, 1206), (1192, 1193, 1208, 1207), (1193, 1145, 1209, 1208), (1145, 1148, 1210, 1209), (1148, 1134, 1211, 1210), (1134, 1126, 1212, 1211), (1126, 1194, 1213, 1212), (1194, 1183, 1182, 1213), (633, 663, 1142, 1161), (1113, 1112, 1178, 1177), (1028, 4, 1129, 1130), (1114, 1113, 1177, 1175), (843, 873, 1139, 1138)])
me_plane_001.polygons.foreach_set('use_smooth', [True] * 1155)
me_plane_001.materials.append(mat_cotton01)
me_plane_001.use_remesh_preserve_volume = False
me_plane_001.use_remesh_preserve_attributes = False
me_plane_001.use_mirror_vertex_groups = False
me_plane_001.update()

# ---- objects
ob_camera = bpy.data.objects.new('Camera', cam_camera_005)
ob_cube_005 = bpy.data.objects.new('Cube.005', me_cube_003)
ob_plane_002 = bpy.data.objects.new('Plane.002', me_plane_002)
ob_plane_001 = bpy.data.objects.new('Plane.001', me_plane)
ob_cube_004 = bpy.data.objects.new('Cube.004', me_cube_001)
ob_point = bpy.data.objects.new('Point', light_point)
ob_cube_002 = bpy.data.objects.new('Cube.002', me_cube_005)
ob_cube_001 = bpy.data.objects.new('Cube.001', me_cube_006)
ob_cube = bpy.data.objects.new('Cube', me_cube)
ob_plane = bpy.data.objects.new('Plane', me_plane_001)

# ---- transforms, parenting, visibility, modifiers, constraints
ob_camera.location = (-0.01137, -0.828, 2.368)
ob_camera.rotation_euler = (1.172, -0.01224, -0.02284)
ob_camera.scale = (0.2215, 0.2215, 0.2215)
ob_camera.lineart.crease_threshold = 0.0
ob_cube_005.location = (0.2856, 0.3486, 2.07)
ob_cube_005.rotation_euler = (0.01876, 0.08746, 0.8961)
ob_cube_005.scale = (0.07211, 0.07229, -0.0135)
ob_cube_005.lineart.crease_threshold = 0.0
_m = ob_cube_005.modifiers.new('Subsurf', 'SUBSURF')
_m.uv_smooth = 'PRESERVE_CORNERS'
_m.quality = 2
_m.show_only_control_edges = False
ob_plane_002.location = (0.3896, -0.05962, 2.291)
ob_plane_002.rotation_euler = (7.278e-08, 0.865, 1.577e-07)
ob_plane_002.scale = (0.07347, 0.1568, 0.07904)
ob_plane_002.lineart.crease_threshold = 0.0
ob_plane_001.location = (-0.3215, -0.05746, 2.298)
ob_plane_001.rotation_euler = (6.605e-08, -0.836, -1.487e-07)
ob_plane_001.scale = (0.07009, 0.2039, 0.07424)
ob_plane_001.lineart.crease_threshold = 0.0
ob_cube_004.location = (0.03638, 0.03051, 2.168)
ob_cube_004.scale = (0.4092, 0.3541, 0.2055)
ob_cube_004.lineart.crease_threshold = 0.0
ob_point.location = (0.7737, 0.21, 2.825)
ob_point.scale = (1.36, 1.36, 1.36)
ob_point.lineart.crease_threshold = 0.0
ob_cube_002.location = (0.3713, 0.449, 2.064)
ob_cube_002.rotation_euler = (0.01876, 0.08746, 0.8961)
ob_cube_002.scale = (0.07211, 0.07229, -0.0135)
ob_cube_002.lineart.crease_threshold = 0.0
_m = ob_cube_002.modifiers.new('Subsurf', 'SUBSURF')
_m.uv_smooth = 'PRESERVE_CORNERS'
_m.quality = 2
_m.show_only_control_edges = False
ob_cube_001.location = (0.01337, 0.02696, 2.018)
ob_cube_001.rotation_euler = (0.0, -0.0, 0.8285)
ob_cube_001.scale = (0.1397, 0.2195, 0.01482)
ob_cube_001.lineart.crease_threshold = 0.0
_m = ob_cube_001.modifiers.new('Subsurf', 'SUBSURF')
_m.uv_smooth = 'PRESERVE_CORNERS'
_m.quality = 2
_m.levels = 3
_m.show_only_control_edges = False
_m = ob_cube_001.modifiers.new('Collision', 'COLLISION')
ob_cube.location = (0.0129, 0.02669, 1.981)
ob_cube.rotation_euler = (0.0, -0.0, 0.8285)
ob_cube.scale = (0.1697, 0.1887, 0.1887)
ob_cube.lock_rotations_4d = False
ob_cube.empty_display_type = 'ARROWS'
ob_cube.lineart.crease_threshold = 0.0
_m = ob_cube.modifiers.new('Mirror', 'MIRROR')
_m.use_axis = (True, True, False)
_m.use_clip = True
_m = ob_cube.modifiers.new('Collision', 'COLLISION')
ob_plane.location = (0.0594, -0.01545, 2.043)
ob_plane.rotation_euler = (0.0, -0.0, 0.8285)
ob_plane.scale = (0.2034, 0.1959, 0.2081)
ob_plane.lineart.crease_threshold = 0.0
_m = ob_plane.modifiers.new('Solidify', 'SOLIDIFY')
_m.thickness = 0.005
_m.nonmanifold_thickness_mode = 'FIXED'
_m.nonmanifold_merge_threshold = 0.0003

# ---- collection membership
col_collection_1.objects.link(ob_camera)
col_collection_1.objects.link(ob_cube_005)
col_collection_1.objects.link(ob_plane_002)
col_collection_1.objects.link(ob_plane_001)
col_collection_1.objects.link(ob_cube_004)
col_collection_1.objects.link(ob_point)
col_collection_1.objects.link(ob_cube_002)
col_collection_1.objects.link(ob_cube_001)
col_collection_1.objects.link(ob_cube)
col_collection_1.objects.link(ob_plane)

# ---- scene / render settings (as saved in the file)
scene.camera = ob_camera
scene.frame_start = 1; scene.frame_end = 250; scene.frame_set(159)
scene.render.engine = 'CYCLES'
scene.render.image_settings.file_format = 'JPEG'
scene.render.resolution_percentage = 50
scene.render.dither_intensity = 0.0
scene.cycles.use_denoising = False
scene.cycles.samples = 128
scene.cycles.sampling_pattern = 'TABULATED_SOBOL'
scene.cycles.use_adaptive_sampling = False
scene.cycles.use_light_tree = False
scene.cycles.blur_glossy = 0.0
scene.cycles.sample_clamp_indirect = 0.0
scene.view_settings.view_transform = 'Standard'
bpy.context.view_layer.update()
